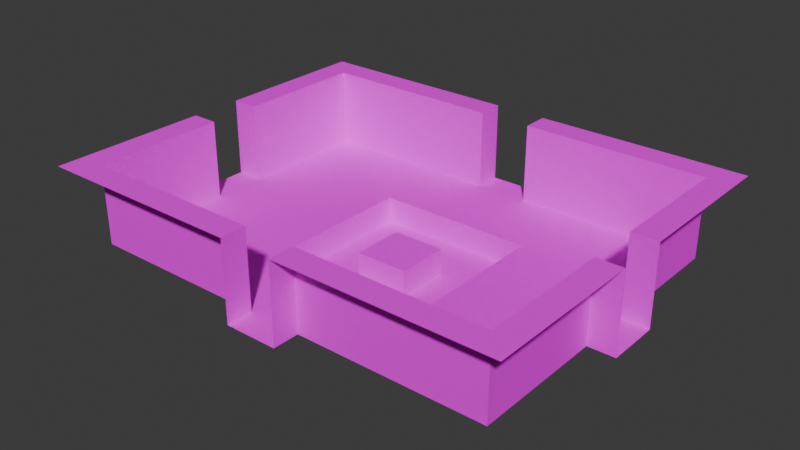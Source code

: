 # Source: dungeon-demo.blend  (saved by Blender 4.0.36; exported with 4.5.12 LTS)
import bpy
from mathutils import Matrix  # noqa: F401  (used for matrix-valued properties, if any)

bpy.ops.wm.read_factory_settings(use_empty=True)
scene = bpy.context.scene
scene.name = 'Scene'

# ---- images (referenced by path relative to the original .blend; pixels are not part of the script)
import os
ASSET_DIR = os.environ.get("B2B_ASSET_DIR", "")  # directory of the original .blend (textures are referenced by path, not embedded)
HERE = os.path.dirname(os.path.abspath(__file__))  # packed textures are extracted next to this script under _unpacked/

def load_image(name, relpath, width, height, colorspace="sRGB"):
    """Load a texture the original file referenced (path relative to the .blend, or extracted next to this script)."""
    p = next((c for c in (os.path.join(HERE, relpath), os.path.join(ASSET_DIR, relpath)) if relpath and os.path.exists(c)), "")
    if p:
        img = bpy.data.images.load(p, check_existing=True)
        img.name = name
    else:  # same state as the original file: an image datablock whose file is absent (Cycles renders it pink)
        img = bpy.data.images.new(name, width, height)
        img.source = "FILE"
        img.filepath = "//" + (relpath or name)
    img.colorspace_settings.name = colorspace
    return img
img_crypt_png = load_image('Crypt.png', 'textures/Crypt.png', 1024, 1024, 'sRGB')

# ---- materials (node trees are filled in below, after node groups)
mat_material = bpy.data.materials.new('Material')
mat_material.alpha_threshold = 0.01
mat_material.use_backface_culling = True
mat_material.use_transparent_shadow = False
mat_material.roughness = 0.5
mat_material.line_color = (0.0, 0.0, 0.0, 1.0)

# ---- material node trees
mat_material.use_nodes = True; mat_material.node_tree.nodes.clear()
_N = mat_material.node_tree.nodes; _L = mat_material.node_tree.links
n0 = _N.new('ShaderNodeBsdfPrincipled'); n0.name = 'Principled BSDF'; n0.location = (10, 300)
n0.inputs[2].default_value = 0.0
n0.inputs[3].default_value = 1.45
n0.inputs[13].default_value = 0.0
n1 = _N.new('ShaderNodeOutputMaterial'); n1.name = 'Material Output'; n1.location = (285, 317)
n2 = _N.new('ShaderNodeMapping'); n2.name = 'Mapping'; n2.location = (-433, 57)
n2.vector_type = 'TEXTURE'
n3 = _N.new('ShaderNodeTexCoord'); n3.name = 'Texture Coordinate'; n3.location = (-605, 52)
n4 = _N.new('ShaderNodeTexImage'); n4.name = 'Image Texture'; n4.location = (-255, 279)
n4.image = img_crypt_png
n4.interpolation = 'Closest'
n4.extension = 'EXTEND'
_L.new(n0.outputs[0], n1.inputs[0])
_L.new(n4.outputs[0], n0.inputs[0])
_L.new(n2.outputs[0], n4.inputs[0])
_L.new(n3.outputs[2], n2.inputs[0])
_L.new(n4.outputs[1], n0.inputs[4])
n1.is_active_output = True

# ---- world
world_world = bpy.data.worlds.new('World'); scene.world = world_world
world_world.use_nodes = True; world_world.node_tree.nodes.clear()
_N = world_world.node_tree.nodes; _L = world_world.node_tree.links
n0 = _N.new('ShaderNodeOutputWorld'); n0.name = 'World Output'; n0.location = (300, 300)
n1 = _N.new('ShaderNodeBackground'); n1.name = 'Background'; n1.location = (10, 300)
n1.inputs[0].default_value = (0.05088, 0.05088, 0.05088, 1.0)
_L.new(n1.outputs[0], n0.inputs[0])
n0.is_active_output = True
world_world.color = (0.05088, 0.05088, 0.05088)
world_world.use_sun_shadow = False
world_world.sun_shadow_jitter_overblur = 0.0

# ---- meshes
me_mesh = bpy.data.meshes.new('Mesh')
me_mesh.from_pydata([(-2.0, 3.0, 0.0), (-2.0, 4.0, 0.0), (-3.0, 4.0, 0.0), (-3.0, 3.0, 0.0), (-1.0, 3.0, 0.0), (-1.0, 4.0, 0.0), (0.0, 4.0, 0.0), (0.0, 3.0, 0.0), (0.0, 4.0, 0.0), (0.0, 5.0, 0.0), (-1.0, 5.0, 0.0), (-1.0, 4.0, 0.0), (-1.0, 2.0, -1.0), (-1.0, 3.0, -1.0), (0.0, 3.0, -1.0), (0.0, 2.0, -1.0), (0.0, 1.0, -1.0), (0.0, 2.0, -1.0), (-1.0, 2.0, -1.0), (-1.0, 1.0, -1.0), (-3.0, 1.0, -1.0), (-3.0, 2.0, -1.0), (-2.0, 2.0, -1.0), (-2.0, 1.0, -1.0), (-1.0, 1.0, -1.0), (-1.0, 2.0, -1.0), (-2.0, 2.0, -1.0), (-2.0, 1.0, -1.0), (-2.0, 2.0, -1.0), (-2.0, 3.0, -1.0), (-1.0, 3.0, -1.0), (-1.0, 2.0, -1.0), (-2.0, 2.0, -1.0), (-2.0, 3.0, -1.0), (-3.0, 3.0, -1.0), (-3.0, 2.0, -1.0), (-7.0, 2.0, 0.0), (-7.0, 3.0, 0.0), (-6.0, 3.0, 0.0), (-6.0, 2.0, 0.0), (-5.0, 2.0, 0.0), (-5.0, 3.0, 0.0), (-6.0, 3.0, 0.0), (-6.0, 2.0, 0.0), (-6.0, 1.0, 0.0), (-6.0, 2.0, 0.0), (-5.0, 2.0, 0.0), (-5.0, 1.0, 0.0), (-6.0, 1.0, 0.0), (-6.0, 2.0, 0.0), (-7.0, 2.0, 0.0), (-7.0, 1.0, 0.0), (-5.0, 1.0, 0.0), (-5.0, 2.0, 0.0), (-4.0, 2.0, 0.0), (-4.0, 1.0, 0.0), (-3.0, 1.0, 0.0), (-3.0, 2.0, 0.0), (-4.0, 2.0, 0.0), (-4.0, 1.0, 0.0), (-4.0, 2.0, 0.0), (-4.0, 3.0, 0.0), (-3.0, 3.0, 0.0), (-3.0, 2.0, 0.0), (-4.0, 2.0, 0.0), (-4.0, 3.0, 0.0), (-5.0, 3.0, 0.0), (-5.0, 2.0, 0.0), (-5.0, 4.0, 0.0), (-5.0, 5.0, 0.0), (-4.0, 5.0, 0.0), (-4.0, 4.0, 0.0), (-3.0, 4.0, 0.0), (-3.0, 5.0, 0.0), (-4.0, 5.0, 0.0), (-4.0, 4.0, 0.0), (-4.0, 3.0, 0.0), (-4.0, 4.0, 0.0), (-3.0, 4.0, 0.0), (-3.0, 3.0, 0.0), (-4.0, 3.0, 0.0), (-4.0, 4.0, 0.0), (-5.0, 4.0, 0.0), (-5.0, 3.0, 0.0), (-7.0, 3.0, 0.0), (-7.0, 4.0, 0.0), (-6.0, 4.0, 0.0), (-6.0, 3.0, 0.0), (-5.0, 3.0, 0.0), (-5.0, 4.0, 0.0), (-6.0, 4.0, 0.0), (-6.0, 3.0, 0.0), (-6.0, 4.0, 0.0), (-6.0, 5.0, 0.0), (-5.0, 5.0, 0.0), (-5.0, 4.0, 0.0), (-1.0, 5.0, 0.0), (-1.0, 6.0, 0.0), (-2.0, 6.0, 0.0), (-2.0, 5.0, 0.0), (-1.0, 5.0, 0.0), (-1.0, 6.0, 0.0), (0.0, 6.0, 0.0), (0.0, 5.0, 0.0), (-3.0, 5.0, 0.0), (-3.0, 6.0, 0.0), (-4.0, 6.0, 0.0), (-4.0, 5.0, 0.0), (-3.0, 5.0, 0.0), (-3.0, 6.0, 0.0), (-2.0, 6.0, 0.0), (-2.0, 5.0, 0.0), (-7.0, 0.0, 0.0), (-7.0, 1.0, 0.0), (-8.0, 1.0, 0.0), (-8.0, 0.0, 0.0), (-8.0, 2.0, 0.0), (-8.0, 3.0, 0.0), (-7.0, 3.0, 0.0), (-7.0, 2.0, 0.0), (-7.0, 3.0, 0.0), (-7.0, 4.0, 0.0), (-8.0, 4.0, 0.0), (-8.0, 3.0, 0.0), (-1.0, 4.0, 0.0), (-1.0, 5.0, 0.0), (-2.0, 5.0, 0.0), (-2.0, 4.0, 0.0), (-2.0, 3.0, 0.0), (-2.0, 4.0, 0.0), (-1.0, 4.0, 0.0), (-1.0, 3.0, 0.0), (-7.0, 1.0, 0.0), (-7.0, 2.0, 0.0), (-8.0, 2.0, 0.0), (-8.0, 1.0, 0.0), (-7.0, 4.0, 0.0), (-7.0, 5.0, 0.0), (-8.0, 5.0, 0.0), (-8.0, 4.0, 0.0), (-5.0, 5.0, 0.0), (-5.0, 6.0, 0.0), (-6.0, 6.0, 0.0), (-6.0, 5.0, 0.0), (-5.0, 5.0, 0.0), (-5.0, 6.0, 0.0), (-4.0, 6.0, 0.0), (-4.0, 5.0, 0.0), (-3.0, 4.0, 0.0), (-3.0, 5.0, 0.0), (-2.0, 5.0, 0.0), (-2.0, 4.0, 0.0), (-7.0, 5.0, 0.0), (-7.0, 6.0, 0.0), (-8.0, 6.0, 0.0), (-8.0, 5.0, 0.0), (-7.0, 5.0, 0.0), (-7.0, 6.0, 0.0), (-6.0, 6.0, 0.0), (-6.0, 5.0, 0.0), (-6.0, 4.0, 0.0), (-6.0, 5.0, 0.0), (-7.0, 5.0, 0.0), (-7.0, 4.0, 0.0), (-8.0, 6.0, 0.0), (-8.0, 6.0, 1.0), (-7.0, 6.0, 1.0), (-7.0, 6.0, 0.0), (-7.0, 6.0, 0.0), (-7.0, 6.0, 1.0), (-6.0, 6.0, 1.0), (-6.0, 6.0, 0.0), (-6.0, 6.0, 0.0), (-6.0, 6.0, 1.0), (-5.0, 6.0, 1.0), (-5.0, 6.0, 0.0), (-5.0, 6.0, 0.0), (-5.0, 6.0, 1.0), (-4.0, 6.0, 1.0), (-4.0, 6.0, 0.0), (-1.0, 6.0, 1.0), (-1.0, 6.0, 2.0), (-2.0, 6.0, 2.0), (-2.0, 6.0, 1.0), (-2.0, 6.0, 1.0), (-2.0, 6.0, 2.0), (-3.0, 6.0, 2.0), (-3.0, 6.0, 1.0), (-3.0, 6.0, 1.0), (-3.0, 6.0, 2.0), (-4.0, 6.0, 2.0), (-4.0, 6.0, 1.0), (-8.0, 6.0, 1.0), (-8.0, 6.0, 2.0), (-7.0, 6.0, 2.0), (-7.0, 6.0, 1.0), (-7.0, 6.0, 1.0), (-7.0, 6.0, 2.0), (-6.0, 6.0, 2.0), (-6.0, 6.0, 1.0), (-6.0, 6.0, 1.0), (-6.0, 6.0, 2.0), (-5.0, 6.0, 2.0), (-5.0, 6.0, 1.0), (-5.0, 6.0, 1.0), (-5.0, 6.0, 2.0), (-4.0, 6.0, 2.0), (-4.0, 6.0, 1.0), (-1.0, 6.0, 0.0), (-1.0, 6.0, 1.0), (-2.0, 6.0, 1.0), (-2.0, 6.0, 0.0), (-2.0, 6.0, 0.0), (-2.0, 6.0, 1.0), (-3.0, 6.0, 1.0), (-3.0, 6.0, 0.0), (-3.0, 6.0, 0.0), (-3.0, 6.0, 1.0), (-4.0, 6.0, 1.0), (-4.0, 6.0, 0.0), (-8.0, 5.0, 1.0), (-8.0, 5.0, 2.0), (-8.0, 4.0, 2.0), (-8.0, 4.0, 1.0), (-8.0, 5.0, 0.0), (-8.0, 5.0, 1.0), (-8.0, 4.0, 1.0), (-8.0, 4.0, 0.0), (-8.0, 5.0, 0.0), (-8.0, 5.0, 1.0), (-8.0, 6.0, 1.0), (-8.0, 6.0, 0.0), (-8.0, 5.0, 1.0), (-8.0, 5.0, 2.0), (-8.0, 6.0, 2.0), (-8.0, 6.0, 1.0), (-8.0, 4.0, 1.0), (-8.0, 4.0, 2.0), (-8.0, 3.0, 2.0), (-8.0, 3.0, 1.0), (-8.0, 4.0, 0.0), (-8.0, 4.0, 1.0), (-8.0, 3.0, 1.0), (-8.0, 3.0, 0.0), (-8.0, 2.0, 0.0), (-8.0, 2.0, 1.0), (-8.0, 3.0, 1.0), (-8.0, 3.0, 0.0), (-8.0, 2.0, 1.0), (-8.0, 2.0, 2.0), (-8.0, 3.0, 2.0), (-8.0, 3.0, 1.0), (-8.0, 2.0, 1.0), (-8.0, 2.0, 2.0), (-8.0, 1.0, 2.0), (-8.0, 1.0, 1.0), (-8.0, 2.0, 0.0), (-8.0, 2.0, 1.0), (-8.0, 1.0, 1.0), (-8.0, 1.0, 0.0), (-1.0, 6.0, 0.0), (-1.0, 6.0, 1.0), (-1.0, 7.0, 1.0), (-1.0, 7.0, 0.0), (-1.0, 6.0, 1.0), (-1.0, 6.0, 2.0), (-1.0, 7.0, 2.0), (-1.0, 7.0, 1.0), (0.0, 6.0, 0.0), (0.0, 7.0, 0.0), (-1.0, 7.0, 0.0), (-1.0, 6.0, 0.0), (-9.0, 0.0, 0.0), (-9.0, 1.0, 0.0), (-8.0, 1.0, 0.0), (-8.0, 0.0, 0.0), (-9.0, 1.0, 0.0), (-9.0, 1.0, 1.0), (-8.0, 1.0, 1.0), (-8.0, 1.0, 0.0), (-9.0, 1.0, 1.0), (-9.0, 1.0, 2.0), (-8.0, 1.0, 2.0), (-8.0, 1.0, 1.0), (-4.0, 0.0, 0.0), (-4.0, 1.0, 0.0), (-3.0, 1.0, 0.0), (-3.0, 0.0, 0.0), (-4.0, 0.0, 0.0), (-4.0, 1.0, 0.0), (-5.0, 1.0, 0.0), (-5.0, 0.0, 0.0), (-7.0, 0.0, 0.0), (-7.0, 1.0, 0.0), (-6.0, 1.0, 0.0), (-6.0, 0.0, 0.0), (-5.0, 0.0, 0.0), (-5.0, 1.0, 0.0), (-6.0, 1.0, 0.0), (-6.0, 0.0, 0.0), (-2.0, 0.0, -1.0), (-2.0, 1.0, -1.0), (-1.0, 1.0, -1.0), (-1.0, 0.0, -1.0), (-2.0, 0.0, -1.0), (-2.0, 1.0, -1.0), (-3.0, 1.0, -1.0), (-3.0, 0.0, -1.0), (-1.0, 0.0, 0.0), (-1.0, 1.0, 0.0), (0.0, 1.0, 0.0), (0.0, 0.0, 0.0), (-1.0, 6.0, 2.0), (-1.0, 6.0, 3.0), (-2.0, 6.0, 3.0), (-2.0, 6.0, 2.0), (-2.0, 6.0, 2.0), (-2.0, 6.0, 3.0), (-3.0, 6.0, 3.0), (-3.0, 6.0, 2.0), (-3.0, 6.0, 2.0), (-3.0, 6.0, 3.0), (-4.0, 6.0, 3.0), (-4.0, 6.0, 2.0), (-8.0, 6.0, 2.0), (-8.0, 6.0, 3.0), (-7.0, 6.0, 3.0), (-7.0, 6.0, 2.0), (-7.0, 6.0, 2.0), (-7.0, 6.0, 3.0), (-6.0, 6.0, 3.0), (-6.0, 6.0, 2.0), (-6.0, 6.0, 2.0), (-6.0, 6.0, 3.0), (-5.0, 6.0, 3.0), (-5.0, 6.0, 2.0), (-5.0, 6.0, 2.0), (-5.0, 6.0, 3.0), (-4.0, 6.0, 3.0), (-4.0, 6.0, 2.0), (-8.0, 5.0, 2.0), (-8.0, 5.0, 3.0), (-8.0, 4.0, 3.0), (-8.0, 4.0, 2.0), (-8.0, 5.0, 2.0), (-8.0, 5.0, 3.0), (-8.0, 6.0, 3.0), (-8.0, 6.0, 2.0), (-8.0, 4.0, 2.0), (-8.0, 4.0, 3.0), (-8.0, 3.0, 3.0), (-8.0, 3.0, 2.0), (-8.0, 2.0, 2.0), (-8.0, 2.0, 3.0), (-8.0, 3.0, 3.0), (-8.0, 3.0, 2.0), (-8.0, 2.0, 2.0), (-8.0, 2.0, 3.0), (-8.0, 1.0, 3.0), (-8.0, 1.0, 2.0), (-1.0, 6.0, 2.0), (-1.0, 6.0, 3.0), (-1.0, 7.0, 3.0), (-1.0, 7.0, 2.0), (-9.0, 1.0, 2.0), (-9.0, 1.0, 3.0), (-8.0, 1.0, 3.0), (-8.0, 1.0, 2.0), (-8.0, 1.0, 3.0), (-8.0, 2.0, 3.0), (-9.0, 2.0, 3.0), (-9.0, 1.0, 3.0), (-8.0, 2.0, 3.0), (-8.0, 3.0, 3.0), (-9.0, 3.0, 3.0), (-9.0, 2.0, 3.0), (-8.0, 3.0, 3.0), (-8.0, 4.0, 3.0), (-9.0, 4.0, 3.0), (-9.0, 3.0, 3.0), (-8.0, 4.0, 3.0), (-8.0, 5.0, 3.0), (-9.0, 5.0, 3.0), (-9.0, 4.0, 3.0), (-8.0, 5.0, 3.0), (-8.0, 6.0, 3.0), (-9.0, 6.0, 3.0), (-9.0, 5.0, 3.0), (-8.0, 6.0, 3.0), (-8.0, 7.0, 3.0), (-9.0, 7.0, 3.0), (-9.0, 6.0, 3.0), (-7.0, 6.0, 3.0), (-7.0, 7.0, 3.0), (-8.0, 7.0, 3.0), (-8.0, 6.0, 3.0), (-6.0, 6.0, 3.0), (-6.0, 7.0, 3.0), (-7.0, 7.0, 3.0), (-7.0, 6.0, 3.0), (-5.0, 6.0, 3.0), (-5.0, 7.0, 3.0), (-6.0, 7.0, 3.0), (-6.0, 6.0, 3.0), (-4.0, 6.0, 3.0), (-4.0, 7.0, 3.0), (-5.0, 7.0, 3.0), (-5.0, 6.0, 3.0), (-3.0, 6.0, 3.0), (-3.0, 7.0, 3.0), (-4.0, 7.0, 3.0), (-4.0, 6.0, 3.0), (-2.0, 6.0, 3.0), (-2.0, 7.0, 3.0), (-3.0, 7.0, 3.0), (-3.0, 6.0, 3.0), (-1.0, 6.0, 3.0), (-1.0, 7.0, 3.0), (-2.0, 7.0, 3.0), (-2.0, 6.0, 3.0), (0.0, 5.0, 0.0), (0.0, 6.0, 0.0), (1.0, 6.0, 0.0), (1.0, 5.0, 0.0), (1.0, 6.0, 0.0), (1.0, 7.0, 0.0), (0.0, 7.0, 0.0), (0.0, 6.0, 0.0), (1.0, 6.0, 0.0), (1.0, 6.0, 1.0), (2.0, 6.0, 1.0), (2.0, 6.0, 0.0), (2.0, 6.0, 0.0), (2.0, 6.0, 1.0), (3.0, 6.0, 1.0), (3.0, 6.0, 0.0), (3.0, 6.0, 0.0), (3.0, 6.0, 1.0), (4.0, 6.0, 1.0), (4.0, 6.0, 0.0), (4.0, 6.0, 0.0), (4.0, 6.0, 1.0), (5.0, 6.0, 1.0), (5.0, 6.0, 0.0), (8.0, 6.0, 1.0), (8.0, 6.0, 2.0), (7.0, 6.0, 2.0), (7.0, 6.0, 1.0), (7.0, 6.0, 1.0), (7.0, 6.0, 2.0), (6.0, 6.0, 2.0), (6.0, 6.0, 1.0), (6.0, 6.0, 1.0), (6.0, 6.0, 2.0), (5.0, 6.0, 2.0), (5.0, 6.0, 1.0), (1.0, 6.0, 1.0), (1.0, 6.0, 2.0), (2.0, 6.0, 2.0), (2.0, 6.0, 1.0), (2.0, 6.0, 1.0), (2.0, 6.0, 2.0), (3.0, 6.0, 2.0), (3.0, 6.0, 1.0), (3.0, 6.0, 1.0), (3.0, 6.0, 2.0), (4.0, 6.0, 2.0), (4.0, 6.0, 1.0), (4.0, 6.0, 1.0), (4.0, 6.0, 2.0), (5.0, 6.0, 2.0), (5.0, 6.0, 1.0), (8.0, 6.0, 0.0), (8.0, 6.0, 1.0), (7.0, 6.0, 1.0), (7.0, 6.0, 0.0), (7.0, 6.0, 0.0), (7.0, 6.0, 1.0), (6.0, 6.0, 1.0), (6.0, 6.0, 0.0), (6.0, 6.0, 0.0), (6.0, 6.0, 1.0), (5.0, 6.0, 1.0), (5.0, 6.0, 0.0), (8.0, 6.0, 2.0), (8.0, 6.0, 3.0), (7.0, 6.0, 3.0), (7.0, 6.0, 2.0), (7.0, 6.0, 2.0), (7.0, 6.0, 3.0), (6.0, 6.0, 3.0), (6.0, 6.0, 2.0), (6.0, 6.0, 2.0), (6.0, 6.0, 3.0), (5.0, 6.0, 3.0), (5.0, 6.0, 2.0), (1.0, 6.0, 2.0), (1.0, 6.0, 3.0), (2.0, 6.0, 3.0), (2.0, 6.0, 2.0), (2.0, 6.0, 2.0), (2.0, 6.0, 3.0), (3.0, 6.0, 3.0), (3.0, 6.0, 2.0), (3.0, 6.0, 2.0), (3.0, 6.0, 3.0), (4.0, 6.0, 3.0), (4.0, 6.0, 2.0), (4.0, 6.0, 2.0), (4.0, 6.0, 3.0), (5.0, 6.0, 3.0), (5.0, 6.0, 2.0), (1.0, 7.0, 0.0), (1.0, 7.0, 1.0), (1.0, 6.0, 1.0), (1.0, 6.0, 0.0), (1.0, 7.0, 1.0), (1.0, 7.0, 2.0), (1.0, 6.0, 2.0), (1.0, 6.0, 1.0), (1.0, 7.0, 2.0), (1.0, 7.0, 3.0), (1.0, 6.0, 3.0), (1.0, 6.0, 2.0), (3.0, 6.0, 3.0), (3.0, 7.0, 3.0), (2.0, 7.0, 3.0), (2.0, 6.0, 3.0), (4.0, 6.0, 3.0), (4.0, 7.0, 3.0), (3.0, 7.0, 3.0), (3.0, 6.0, 3.0), (5.0, 6.0, 3.0), (5.0, 7.0, 3.0), (4.0, 7.0, 3.0), (4.0, 6.0, 3.0), (6.0, 6.0, 3.0), (6.0, 7.0, 3.0), (5.0, 7.0, 3.0), (5.0, 6.0, 3.0), (7.0, 6.0, 3.0), (7.0, 7.0, 3.0), (6.0, 7.0, 3.0), (6.0, 6.0, 3.0), (8.0, 6.0, 3.0), (8.0, 7.0, 3.0), (7.0, 7.0, 3.0), (7.0, 6.0, 3.0), (2.0, 6.0, 3.0), (2.0, 7.0, 3.0), (1.0, 7.0, 3.0), (1.0, 6.0, 3.0), (5.0, 3.0, 0.0), (5.0, 4.0, 0.0), (4.0, 4.0, 0.0), (4.0, 3.0, 0.0), (6.0, 3.0, 0.0), (6.0, 4.0, 0.0), (7.0, 4.0, 0.0), (7.0, 3.0, 0.0), (7.0, 4.0, 0.0), (7.0, 5.0, 0.0), (6.0, 5.0, 0.0), (6.0, 4.0, 0.0), (6.0, 2.0, 0.0), (6.0, 3.0, 0.0), (7.0, 3.0, 0.0), (7.0, 2.0, 0.0), (7.0, 1.0, 0.0), (7.0, 2.0, 0.0), (6.0, 2.0, 0.0), (6.0, 1.0, 0.0), (4.0, 1.0, 0.0), (4.0, 2.0, 0.0), (5.0, 2.0, 0.0), (5.0, 1.0, 0.0), (6.0, 1.0, 0.0), (6.0, 2.0, 0.0), (5.0, 2.0, 0.0), (5.0, 1.0, 0.0), (5.0, 2.0, 0.0), (5.0, 3.0, 0.0), (6.0, 3.0, 0.0), (6.0, 2.0, 0.0), (5.0, 2.0, 0.0), (5.0, 3.0, 0.0), (4.0, 3.0, 0.0), (4.0, 2.0, 0.0), (0.0, 2.0, -1.0), (0.0, 3.0, -1.0), (1.0, 3.0, -1.0), (1.0, 2.0, -1.0), (2.0, 2.0, -1.0), (2.0, 3.0, -1.0), (1.0, 3.0, -1.0), (1.0, 2.0, -1.0), (1.0, 1.0, -1.0), (1.0, 2.0, -1.0), (2.0, 2.0, -1.0), (2.0, 1.0, -1.0), (1.0, 1.0, -1.0), (1.0, 2.0, -1.0), (0.0, 2.0, -1.0), (0.0, 1.0, -1.0), (2.0, 1.0, -1.0), (2.0, 2.0, -1.0), (3.0, 2.0, -1.0), (3.0, 1.0, -1.0), (4.0, 1.0, 0.0), (4.0, 2.0, 0.0), (3.0, 2.0, 0.0), (3.0, 1.0, 0.0), (3.0, 2.0, 0.0), (3.0, 3.0, 0.0), (4.0, 3.0, 0.0), (4.0, 2.0, 0.0), (3.0, 2.0, -1.0), (3.0, 3.0, -1.0), (2.0, 3.0, -1.0), (2.0, 2.0, -1.0), (2.0, 4.0, 0.0), (2.0, 5.0, 0.0), (3.0, 5.0, 0.0), (3.0, 4.0, 0.0), (4.0, 4.0, 0.0), (4.0, 5.0, 0.0), (3.0, 5.0, 0.0), (3.0, 4.0, 0.0), (3.0, 3.0, 0.0), (3.0, 4.0, 0.0), (4.0, 4.0, 0.0), (4.0, 3.0, 0.0), (3.0, 3.0, 0.0), (3.0, 4.0, 0.0), (2.0, 4.0, 0.0), (2.0, 3.0, 0.0), (0.0, 3.0, 0.0), (0.0, 4.0, 0.0), (1.0, 4.0, 0.0), (1.0, 3.0, 0.0), (2.0, 3.0, 0.0), (2.0, 4.0, 0.0), (1.0, 4.0, 0.0), (1.0, 3.0, 0.0), (1.0, 4.0, 0.0), (1.0, 5.0, 0.0), (2.0, 5.0, 0.0), (2.0, 4.0, 0.0), (6.0, 4.0, 0.0), (6.0, 5.0, 0.0), (5.0, 5.0, 0.0), (5.0, 4.0, 0.0), (5.0, 3.0, 0.0), (5.0, 4.0, 0.0), (6.0, 4.0, 0.0), (6.0, 3.0, 0.0), (4.0, 4.0, 0.0), (4.0, 5.0, 0.0), (5.0, 5.0, 0.0), (5.0, 4.0, 0.0), (1.0, 4.0, 0.0), (1.0, 5.0, 0.0), (0.0, 5.0, 0.0), (0.0, 4.0, 0.0), (3.0, 0.0, 0.0), (3.0, 1.0, 0.0), (4.0, 1.0, 0.0), (4.0, 0.0, 0.0), (3.0, 0.0, -1.0), (3.0, 1.0, -1.0), (2.0, 1.0, -1.0), (2.0, 0.0, -1.0), (0.0, 0.0, 0.0), (0.0, 1.0, 0.0), (1.0, 1.0, 0.0), (1.0, 0.0, 0.0), (2.0, 0.0, -1.0), (2.0, 1.0, -1.0), (1.0, 1.0, -1.0), (1.0, 0.0, -1.0), (5.0, 0.0, 0.0), (5.0, 1.0, 0.0), (6.0, 1.0, 0.0), (6.0, 0.0, 0.0), (5.0, 0.0, 0.0), (5.0, 1.0, 0.0), (4.0, 1.0, 0.0), (4.0, 0.0, 0.0), (6.0, 0.0, 0.0), (6.0, 1.0, 0.0), (7.0, 1.0, 0.0), (7.0, 0.0, 0.0), (7.0, 5.0, 0.0), (7.0, 6.0, 0.0), (6.0, 6.0, 0.0), (6.0, 5.0, 0.0), (5.0, 5.0, 0.0), (5.0, 6.0, 0.0), (4.0, 6.0, 0.0), (4.0, 5.0, 0.0), (5.0, 5.0, 0.0), (5.0, 6.0, 0.0), (6.0, 6.0, 0.0), (6.0, 5.0, 0.0), (3.0, 5.0, 0.0), (3.0, 6.0, 0.0), (2.0, 6.0, 0.0), (2.0, 5.0, 0.0), (3.0, 5.0, 0.0), (3.0, 6.0, 0.0), (4.0, 6.0, 0.0), (4.0, 5.0, 0.0), (1.0, 5.0, 0.0), (1.0, 6.0, 0.0), (2.0, 6.0, 0.0), (2.0, 5.0, 0.0), (8.0, 5.0, 0.0), (8.0, 6.0, 0.0), (7.0, 6.0, 0.0), (7.0, 5.0, 0.0), (7.0, 2.0, 0.0), (7.0, 3.0, 0.0), (8.0, 3.0, 0.0), (8.0, 2.0, 0.0), (8.0, 3.0, 0.0), (8.0, 4.0, 0.0), (7.0, 4.0, 0.0), (7.0, 3.0, 0.0), (8.0, 1.0, 0.0), (8.0, 2.0, 0.0), (7.0, 2.0, 0.0), (7.0, 1.0, 0.0), (8.0, 4.0, 0.0), (8.0, 5.0, 0.0), (7.0, 5.0, 0.0), (7.0, 4.0, 0.0), (8.0, 2.0, 1.0), (8.0, 2.0, 2.0), (8.0, 3.0, 2.0), (8.0, 3.0, 1.0), (8.0, 2.0, 0.0), (8.0, 2.0, 1.0), (8.0, 3.0, 1.0), (8.0, 3.0, 0.0), (8.0, 2.0, 0.0), (8.0, 2.0, 1.0), (8.0, 1.0, 1.0), (8.0, 1.0, 0.0), (8.0, 2.0, 1.0), (8.0, 2.0, 2.0), (8.0, 1.0, 2.0), (8.0, 1.0, 1.0), (8.0, 3.0, 1.0), (8.0, 3.0, 2.0), (8.0, 4.0, 2.0), (8.0, 4.0, 1.0), (8.0, 3.0, 0.0), (8.0, 3.0, 1.0), (8.0, 4.0, 1.0), (8.0, 4.0, 0.0), (8.0, 5.0, 0.0), (8.0, 5.0, 1.0), (8.0, 4.0, 1.0), (8.0, 4.0, 0.0), (8.0, 5.0, 1.0), (8.0, 5.0, 2.0), (8.0, 4.0, 2.0), (8.0, 4.0, 1.0), (8.0, 5.0, 1.0), (8.0, 5.0, 2.0), (8.0, 6.0, 2.0), (8.0, 6.0, 1.0), (8.0, 5.0, 0.0), (8.0, 5.0, 1.0), (8.0, 6.0, 1.0), (8.0, 6.0, 0.0), (8.0, 2.0, 2.0), (8.0, 2.0, 3.0), (8.0, 3.0, 3.0), (8.0, 3.0, 2.0), (8.0, 2.0, 2.0), (8.0, 2.0, 3.0), (8.0, 1.0, 3.0), (8.0, 1.0, 2.0), (8.0, 3.0, 2.0), (8.0, 3.0, 3.0), (8.0, 4.0, 3.0), (8.0, 4.0, 2.0), (8.0, 5.0, 2.0), (8.0, 5.0, 3.0), (8.0, 4.0, 3.0), (8.0, 4.0, 2.0), (8.0, 5.0, 2.0), (8.0, 5.0, 3.0), (8.0, 6.0, 3.0), (8.0, 6.0, 2.0), (9.0, 6.0, 3.0), (9.0, 7.0, 3.0), (8.0, 7.0, 3.0), (8.0, 6.0, 3.0), (9.0, 1.0, 3.0), (9.0, 2.0, 3.0), (8.0, 2.0, 3.0), (8.0, 1.0, 3.0), (9.0, 2.0, 3.0), (9.0, 3.0, 3.0), (8.0, 3.0, 3.0), (8.0, 2.0, 3.0), (9.0, 3.0, 3.0), (9.0, 4.0, 3.0), (8.0, 4.0, 3.0), (8.0, 3.0, 3.0), (9.0, 4.0, 3.0), (9.0, 5.0, 3.0), (8.0, 5.0, 3.0), (8.0, 4.0, 3.0), (9.0, 5.0, 3.0), (9.0, 6.0, 3.0), (8.0, 6.0, 3.0), (8.0, 5.0, 3.0), (8.0, 0.0, 0.0), (8.0, 1.0, 0.0), (7.0, 1.0, 0.0), (7.0, 0.0, 0.0), (9.0, 0.0, 0.0), (9.0, 1.0, 0.0), (8.0, 1.0, 0.0), (8.0, 0.0, 0.0), (8.0, 1.0, 0.0), (8.0, 1.0, 1.0), (9.0, 1.0, 1.0), (9.0, 1.0, 0.0), (8.0, 1.0, 1.0), (8.0, 1.0, 2.0), (9.0, 1.0, 2.0), (9.0, 1.0, 1.0), (8.0, 1.0, 2.0), (8.0, 1.0, 3.0), (9.0, 1.0, 3.0), (9.0, 1.0, 2.0), (-2.0, -2.0, -1.0), (-2.0, -1.0, -1.0), (-3.0, -1.0, -1.0), (-3.0, -2.0, -1.0), (-1.0, -2.0, -1.0), (-1.0, -1.0, -1.0), (0.0, -1.0, -1.0), (0.0, -2.0, -1.0), (0.0, -1.0, 0.0), (0.0, 0.0, 0.0), (-1.0, 0.0, 0.0), (-1.0, -1.0, 0.0), (-1.0, -3.0, -1.0), (-1.0, -2.0, -1.0), (0.0, -2.0, -1.0), (0.0, -3.0, -1.0), (0.0, -4.0, 0.0), (0.0, -3.0, 0.0), (-1.0, -3.0, 0.0), (-1.0, -4.0, 0.0), (-3.0, -4.0, 0.0), (-3.0, -3.0, 0.0), (-2.0, -3.0, 0.0), (-2.0, -4.0, 0.0), (-1.0, -4.0, 0.0), (-1.0, -3.0, 0.0), (-2.0, -3.0, 0.0), (-2.0, -4.0, 0.0), (-2.0, -3.0, -1.0), (-2.0, -2.0, -1.0), (-1.0, -2.0, -1.0), (-1.0, -3.0, -1.0), (-2.0, -3.0, -1.0), (-2.0, -2.0, -1.0), (-3.0, -2.0, -1.0), (-3.0, -3.0, -1.0), (-7.0, -3.0, 0.0), (-7.0, -2.0, 0.0), (-6.0, -2.0, 0.0), (-6.0, -3.0, 0.0), (-5.0, -3.0, 0.0), (-5.0, -2.0, 0.0), (-6.0, -2.0, 0.0), (-6.0, -3.0, 0.0), (-6.0, -4.0, 0.0), (-6.0, -3.0, 0.0), (-5.0, -3.0, 0.0), (-5.0, -4.0, 0.0), (-6.0, -4.0, 0.0), (-6.0, -3.0, 0.0), (-7.0, -3.0, 0.0), (-7.0, -4.0, 0.0), (-5.0, -4.0, 0.0), (-5.0, -3.0, 0.0), (-4.0, -3.0, 0.0), (-4.0, -4.0, 0.0), (-3.0, -4.0, 0.0), (-3.0, -3.0, 0.0), (-4.0, -3.0, 0.0), (-4.0, -4.0, 0.0), (-4.0, -3.0, 0.0), (-4.0, -2.0, 0.0), (-3.0, -2.0, 0.0), (-3.0, -3.0, 0.0), (-4.0, -3.0, 0.0), (-4.0, -2.0, 0.0), (-5.0, -2.0, 0.0), (-5.0, -3.0, 0.0), (-5.0, -1.0, 0.0), (-5.0, 0.0, 0.0), (-4.0, 0.0, 0.0), (-4.0, -1.0, 0.0), (-3.0, -1.0, 0.0), (-3.0, 0.0, 0.0), (-4.0, 0.0, 0.0), (-4.0, -1.0, 0.0), (-4.0, -2.0, 0.0), (-4.0, -1.0, 0.0), (-3.0, -1.0, 0.0), (-3.0, -2.0, 0.0), (-4.0, -2.0, 0.0), (-4.0, -1.0, 0.0), (-5.0, -1.0, 0.0), (-5.0, -2.0, 0.0), (-7.0, -2.0, 0.0), (-7.0, -1.0, 0.0), (-6.0, -1.0, 0.0), (-6.0, -2.0, 0.0), (-5.0, -2.0, 0.0), (-5.0, -1.0, 0.0), (-6.0, -1.0, 0.0), (-6.0, -2.0, 0.0), (-6.0, -1.0, 0.0), (-6.0, 0.0, 0.0), (-5.0, 0.0, 0.0), (-5.0, -1.0, 0.0), (-1.0, -1.0, -1.0), (-1.0, 0.0, -1.0), (-2.0, 0.0, -1.0), (-2.0, -1.0, -1.0), (-2.0, -2.0, -1.0), (-2.0, -1.0, -1.0), (-1.0, -1.0, -1.0), (-1.0, -2.0, -1.0), (-3.0, -1.0, -1.0), (-3.0, 0.0, -1.0), (-2.0, 0.0, -1.0), (-2.0, -1.0, -1.0), (-6.0, -1.0, 0.0), (-6.0, 0.0, 0.0), (-7.0, 0.0, 0.0), (-7.0, -1.0, 0.0), (-4.0, -5.0, 0.0), (-4.0, -4.0, 0.0), (-3.0, -4.0, 0.0), (-3.0, -5.0, 0.0), (-4.0, -5.0, 0.0), (-4.0, -4.0, 0.0), (-5.0, -4.0, 0.0), (-5.0, -5.0, 0.0), (-7.0, -5.0, 0.0), (-7.0, -4.0, 0.0), (-6.0, -4.0, 0.0), (-6.0, -5.0, 0.0), (-5.0, -5.0, 0.0), (-5.0, -4.0, 0.0), (-6.0, -4.0, 0.0), (-6.0, -5.0, 0.0), (-2.0, -5.0, 0.0), (-2.0, -4.0, 0.0), (-1.0, -4.0, 0.0), (-1.0, -5.0, 0.0), (-2.0, -5.0, 0.0), (-2.0, -4.0, 0.0), (-3.0, -4.0, 0.0), (-3.0, -5.0, 0.0), (-1.0, -5.0, 0.0), (-1.0, -4.0, 0.0), (0.0, -4.0, 0.0), (0.0, -5.0, 0.0), (5.0, -2.0, 0.0), (5.0, -1.0, 0.0), (4.0, -1.0, 0.0), (4.0, -2.0, 0.0), (6.0, -2.0, 0.0), (6.0, -1.0, 0.0), (7.0, -1.0, 0.0), (7.0, -2.0, 0.0), (7.0, -1.0, 0.0), (7.0, 0.0, 0.0), (6.0, 0.0, 0.0), (6.0, -1.0, 0.0), (6.0, -3.0, 0.0), (6.0, -2.0, 0.0), (7.0, -2.0, 0.0), (7.0, -3.0, 0.0), (7.0, -4.0, 0.0), (7.0, -3.0, 0.0), (6.0, -3.0, 0.0), (6.0, -4.0, 0.0), (4.0, -4.0, 0.0), (4.0, -3.0, 0.0), (5.0, -3.0, 0.0), (5.0, -4.0, 0.0), (6.0, -4.0, 0.0), (6.0, -3.0, 0.0), (5.0, -3.0, 0.0), (5.0, -4.0, 0.0), (5.0, -3.0, 0.0), (5.0, -2.0, 0.0), (6.0, -2.0, 0.0), (6.0, -3.0, 0.0), (5.0, -3.0, 0.0), (5.0, -2.0, 0.0), (4.0, -2.0, 0.0), (4.0, -3.0, 0.0), (0.0, -3.0, -1.0), (0.0, -2.0, -1.0), (1.0, -2.0, -1.0), (1.0, -3.0, -1.0), (2.0, -3.0, -1.0), (2.0, -2.0, -1.0), (1.0, -2.0, -1.0), (1.0, -3.0, -1.0), (1.0, -4.0, 0.0), (1.0, -3.0, 0.0), (2.0, -3.0, 0.0), (2.0, -4.0, 0.0), (1.0, -4.0, 0.0), (1.0, -3.0, 0.0), (0.0, -3.0, 0.0), (0.0, -4.0, 0.0), (2.0, -4.0, 0.0), (2.0, -3.0, 0.0), (3.0, -3.0, 0.0), (3.0, -4.0, 0.0), (4.0, -4.0, 0.0), (4.0, -3.0, 0.0), (3.0, -3.0, 0.0), (3.0, -4.0, 0.0), (3.0, -3.0, 0.0), (3.0, -2.0, 0.0), (4.0, -2.0, 0.0), (4.0, -3.0, 0.0), (3.0, -3.0, -1.0), (3.0, -2.0, -1.0), (2.0, -2.0, -1.0), (2.0, -3.0, -1.0), (2.0, -1.0, -1.0), (2.0, 0.0, -1.0), (3.0, 0.0, -1.0), (3.0, -1.0, -1.0), (4.0, -1.0, 0.0), (4.0, 0.0, 0.0), (3.0, 0.0, 0.0), (3.0, -1.0, 0.0), (3.0, -2.0, 0.0), (3.0, -1.0, 0.0), (4.0, -1.0, 0.0), (4.0, -2.0, 0.0), (3.0, -2.0, -1.0), (3.0, -1.0, -1.0), (2.0, -1.0, -1.0), (2.0, -2.0, -1.0), (0.0, -2.0, -1.0), (0.0, -1.0, -1.0), (1.0, -1.0, -1.0), (1.0, -2.0, -1.0), (2.0, -2.0, -1.0), (2.0, -1.0, -1.0), (1.0, -1.0, -1.0), (1.0, -2.0, -1.0), (1.0, -1.0, -1.0), (1.0, 0.0, -1.0), (2.0, 0.0, -1.0), (2.0, -1.0, -1.0), (6.0, -1.0, 0.0), (6.0, 0.0, 0.0), (5.0, 0.0, 0.0), (5.0, -1.0, 0.0), (5.0, -2.0, 0.0), (5.0, -1.0, 0.0), (6.0, -1.0, 0.0), (6.0, -2.0, 0.0), (4.0, -1.0, 0.0), (4.0, 0.0, 0.0), (5.0, 0.0, 0.0), (5.0, -1.0, 0.0), (1.0, -1.0, 0.0), (1.0, 0.0, 0.0), (0.0, 0.0, 0.0), (0.0, -1.0, 0.0), (3.0, -5.0, 0.0), (3.0, -4.0, 0.0), (4.0, -4.0, 0.0), (4.0, -5.0, 0.0), (3.0, -5.0, 0.0), (3.0, -4.0, 0.0), (2.0, -4.0, 0.0), (2.0, -5.0, 0.0), (0.0, -5.0, 0.0), (0.0, -4.0, 0.0), (1.0, -4.0, 0.0), (1.0, -5.0, 0.0), (2.0, -5.0, 0.0), (2.0, -4.0, 0.0), (1.0, -4.0, 0.0), (1.0, -5.0, 0.0), (5.0, -5.0, 0.0), (5.0, -4.0, 0.0), (6.0, -4.0, 0.0), (6.0, -5.0, 0.0), (5.0, -5.0, 0.0), (5.0, -4.0, 0.0), (4.0, -4.0, 0.0), (4.0, -5.0, 0.0), (6.0, -5.0, 0.0), (6.0, -4.0, 0.0), (7.0, -4.0, 0.0), (7.0, -5.0, 0.0), (8.0, -1.0, 0.0), (8.0, 0.0, 0.0), (7.0, 0.0, 0.0), (7.0, -1.0, 0.0), (9.0, -1.0, 0.0), (9.0, 0.0, 0.0), (8.0, 0.0, 0.0), (8.0, -1.0, 0.0), (-7.0, -1.0, 0.0), (-7.0, 0.0, 0.0), (-8.0, 0.0, 0.0), (-8.0, -1.0, 0.0), (-8.0, -1.0, 0.0), (-8.0, 0.0, 0.0), (-9.0, 0.0, 0.0), (-9.0, -1.0, 0.0), (-8.0, -4.0, 0.0), (-8.0, -3.0, 0.0), (-7.0, -3.0, 0.0), (-7.0, -4.0, 0.0), (-7.0, -3.0, 0.0), (-7.0, -2.0, 0.0), (-8.0, -2.0, 0.0), (-8.0, -3.0, 0.0), (-7.0, -5.0, 0.0), (-7.0, -4.0, 0.0), (-8.0, -4.0, 0.0), (-8.0, -5.0, 0.0), (-7.0, -2.0, 0.0), (-7.0, -1.0, 0.0), (-8.0, -1.0, 0.0), (-8.0, -2.0, 0.0), (7.0, -4.0, 0.0), (7.0, -3.0, 0.0), (8.0, -3.0, 0.0), (8.0, -4.0, 0.0), (8.0, -3.0, 0.0), (8.0, -2.0, 0.0), (7.0, -2.0, 0.0), (7.0, -3.0, 0.0), (8.0, -5.0, 0.0), (8.0, -4.0, 0.0), (7.0, -4.0, 0.0), (7.0, -5.0, 0.0), (8.0, -2.0, 0.0), (8.0, -1.0, 0.0), (7.0, -1.0, 0.0), (7.0, -2.0, 0.0), (-7.0, -6.0, 0.0), (-7.0, -5.0, 0.0), (-8.0, -5.0, 0.0), (-8.0, -6.0, 0.0), (-4.0, -6.0, 0.0), (-4.0, -5.0, 0.0), (-3.0, -5.0, 0.0), (-3.0, -6.0, 0.0), (-4.0, -6.0, 0.0), (-4.0, -5.0, 0.0), (-5.0, -5.0, 0.0), (-5.0, -6.0, 0.0), (-7.0, -6.0, 0.0), (-7.0, -5.0, 0.0), (-6.0, -5.0, 0.0), (-6.0, -6.0, 0.0), (-5.0, -6.0, 0.0), (-5.0, -5.0, 0.0), (-6.0, -5.0, 0.0), (-6.0, -6.0, 0.0), (-2.0, -6.0, 0.0), (-2.0, -5.0, 0.0), (-1.0, -5.0, 0.0), (-1.0, -6.0, 0.0), (-2.0, -6.0, 0.0), (-2.0, -5.0, 0.0), (-3.0, -5.0, 0.0), (-3.0, -6.0, 0.0), (-1.0, -6.0, 0.0), (-1.0, -5.0, 0.0), (0.0, -5.0, 0.0), (0.0, -6.0, 0.0), (3.0, -6.0, 0.0), (3.0, -5.0, 0.0), (4.0, -5.0, 0.0), (4.0, -6.0, 0.0), (3.0, -6.0, 0.0), (3.0, -5.0, 0.0), (2.0, -5.0, 0.0), (2.0, -6.0, 0.0), (0.0, -6.0, 0.0), (0.0, -5.0, 0.0), (1.0, -5.0, 0.0), (1.0, -6.0, 0.0), (2.0, -6.0, 0.0), (2.0, -5.0, 0.0), (1.0, -5.0, 0.0), (1.0, -6.0, 0.0), (5.0, -6.0, 0.0), (5.0, -5.0, 0.0), (6.0, -5.0, 0.0), (6.0, -6.0, 0.0), (5.0, -6.0, 0.0), (5.0, -5.0, 0.0), (4.0, -5.0, 0.0), (4.0, -6.0, 0.0), (6.0, -6.0, 0.0), (6.0, -5.0, 0.0), (7.0, -5.0, 0.0), (7.0, -6.0, 0.0), (-1.0, -7.0, 0.0), (-1.0, -6.0, 0.0), (0.0, -6.0, 0.0), (0.0, -7.0, 0.0), (0.0, -7.0, 0.0), (0.0, -6.0, 0.0), (1.0, -6.0, 0.0), (1.0, -7.0, 0.0), (7.0, -6.0, 0.0), (7.0, -5.0, 0.0), (8.0, -5.0, 0.0), (8.0, -6.0, 0.0), (8.0, -5.0, 1.0), (8.0, -5.0, 2.0), (8.0, -4.0, 2.0), (8.0, -4.0, 1.0), (8.0, -5.0, 0.0), (8.0, -5.0, 1.0), (8.0, -4.0, 1.0), (8.0, -4.0, 0.0), (8.0, -5.0, 0.0), (8.0, -5.0, 1.0), (8.0, -6.0, 1.0), (8.0, -6.0, 0.0), (8.0, -5.0, 1.0), (8.0, -5.0, 2.0), (8.0, -6.0, 2.0), (8.0, -6.0, 1.0), (8.0, -4.0, 1.0), (8.0, -4.0, 2.0), (8.0, -3.0, 2.0), (8.0, -3.0, 1.0), (8.0, -4.0, 0.0), (8.0, -4.0, 1.0), (8.0, -3.0, 1.0), (8.0, -3.0, 0.0), (8.0, -2.0, 0.0), (8.0, -2.0, 1.0), (8.0, -3.0, 1.0), (8.0, -3.0, 0.0), (8.0, -2.0, 1.0), (8.0, -2.0, 2.0), (8.0, -3.0, 2.0), (8.0, -3.0, 1.0), (8.0, -2.0, 1.0), (8.0, -2.0, 2.0), (8.0, -1.0, 2.0), (8.0, -1.0, 1.0), (8.0, -2.0, 0.0), (8.0, -2.0, 1.0), (8.0, -1.0, 1.0), (8.0, -1.0, 0.0), (8.0, -5.0, 2.0), (8.0, -5.0, 3.0), (8.0, -4.0, 3.0), (8.0, -4.0, 2.0), (8.0, -5.0, 2.0), (8.0, -5.0, 3.0), (8.0, -6.0, 3.0), (8.0, -6.0, 2.0), (8.0, -4.0, 2.0), (8.0, -4.0, 3.0), (8.0, -3.0, 3.0), (8.0, -3.0, 2.0), (8.0, -2.0, 2.0), (8.0, -2.0, 3.0), (8.0, -3.0, 3.0), (8.0, -3.0, 2.0), (8.0, -2.0, 2.0), (8.0, -2.0, 3.0), (8.0, -1.0, 3.0), (8.0, -1.0, 2.0), (9.0, -1.0, 0.0), (9.0, -1.0, 1.0), (8.0, -1.0, 1.0), (8.0, -1.0, 0.0), (9.0, -1.0, 1.0), (9.0, -1.0, 2.0), (8.0, -1.0, 2.0), (8.0, -1.0, 1.0), (9.0, -1.0, 2.0), (9.0, -1.0, 3.0), (8.0, -1.0, 3.0), (8.0, -1.0, 2.0), (8.0, -6.0, 0.0), (8.0, -6.0, 1.0), (7.0, -6.0, 1.0), (7.0, -6.0, 0.0), (7.0, -6.0, 0.0), (7.0, -6.0, 1.0), (6.0, -6.0, 1.0), (6.0, -6.0, 0.0), (6.0, -6.0, 0.0), (6.0, -6.0, 1.0), (5.0, -6.0, 1.0), (5.0, -6.0, 0.0), (5.0, -6.0, 0.0), (5.0, -6.0, 1.0), (4.0, -6.0, 1.0), (4.0, -6.0, 0.0), (1.0, -6.0, 1.0), (1.0, -6.0, 2.0), (2.0, -6.0, 2.0), (2.0, -6.0, 1.0), (2.0, -6.0, 1.0), (2.0, -6.0, 2.0), (3.0, -6.0, 2.0), (3.0, -6.0, 1.0), (3.0, -6.0, 1.0), (3.0, -6.0, 2.0), (4.0, -6.0, 2.0), (4.0, -6.0, 1.0), (8.0, -6.0, 1.0), (8.0, -6.0, 2.0), (7.0, -6.0, 2.0), (7.0, -6.0, 1.0), (7.0, -6.0, 1.0), (7.0, -6.0, 2.0), (6.0, -6.0, 2.0), (6.0, -6.0, 1.0), (6.0, -6.0, 1.0), (6.0, -6.0, 2.0), (5.0, -6.0, 2.0), (5.0, -6.0, 1.0), (5.0, -6.0, 1.0), (5.0, -6.0, 2.0), (4.0, -6.0, 2.0), (4.0, -6.0, 1.0), (1.0, -6.0, 0.0), (1.0, -6.0, 1.0), (2.0, -6.0, 1.0), (2.0, -6.0, 0.0), (2.0, -6.0, 0.0), (2.0, -6.0, 1.0), (3.0, -6.0, 1.0), (3.0, -6.0, 0.0), (3.0, -6.0, 0.0), (3.0, -6.0, 1.0), (4.0, -6.0, 1.0), (4.0, -6.0, 0.0), (1.0, -6.0, 2.0), (1.0, -6.0, 3.0), (2.0, -6.0, 3.0), (2.0, -6.0, 2.0), (2.0, -6.0, 2.0), (2.0, -6.0, 3.0), (3.0, -6.0, 3.0), (3.0, -6.0, 2.0), (3.0, -6.0, 2.0), (3.0, -6.0, 3.0), (4.0, -6.0, 3.0), (4.0, -6.0, 2.0), (8.0, -6.0, 2.0), (8.0, -6.0, 3.0), (7.0, -6.0, 3.0), (7.0, -6.0, 2.0), (7.0, -6.0, 2.0), (7.0, -6.0, 3.0), (6.0, -6.0, 3.0), (6.0, -6.0, 2.0), (6.0, -6.0, 2.0), (6.0, -6.0, 3.0), (5.0, -6.0, 3.0), (5.0, -6.0, 2.0), (5.0, -6.0, 2.0), (5.0, -6.0, 3.0), (4.0, -6.0, 3.0), (4.0, -6.0, 2.0), (-1.0, -6.0, 0.0), (-1.0, -6.0, 1.0), (-2.0, -6.0, 1.0), (-2.0, -6.0, 0.0), (-2.0, -6.0, 0.0), (-2.0, -6.0, 1.0), (-3.0, -6.0, 1.0), (-3.0, -6.0, 0.0), (-3.0, -6.0, 0.0), (-3.0, -6.0, 1.0), (-4.0, -6.0, 1.0), (-4.0, -6.0, 0.0), (-4.0, -6.0, 0.0), (-4.0, -6.0, 1.0), (-5.0, -6.0, 1.0), (-5.0, -6.0, 0.0), (-8.0, -6.0, 1.0), (-8.0, -6.0, 2.0), (-7.0, -6.0, 2.0), (-7.0, -6.0, 1.0), (-7.0, -6.0, 1.0), (-7.0, -6.0, 2.0), (-6.0, -6.0, 2.0), (-6.0, -6.0, 1.0), (-6.0, -6.0, 1.0), (-6.0, -6.0, 2.0), (-5.0, -6.0, 2.0), (-5.0, -6.0, 1.0), (-1.0, -6.0, 1.0), (-1.0, -6.0, 2.0), (-2.0, -6.0, 2.0), (-2.0, -6.0, 1.0), (-2.0, -6.0, 1.0), (-2.0, -6.0, 2.0), (-3.0, -6.0, 2.0), (-3.0, -6.0, 1.0), (-3.0, -6.0, 1.0), (-3.0, -6.0, 2.0), (-4.0, -6.0, 2.0), (-4.0, -6.0, 1.0), (-4.0, -6.0, 1.0), (-4.0, -6.0, 2.0), (-5.0, -6.0, 2.0), (-5.0, -6.0, 1.0), (-8.0, -6.0, 0.0), (-8.0, -6.0, 1.0), (-7.0, -6.0, 1.0), (-7.0, -6.0, 0.0), (-7.0, -6.0, 0.0), (-7.0, -6.0, 1.0), (-6.0, -6.0, 1.0), (-6.0, -6.0, 0.0), (-6.0, -6.0, 0.0), (-6.0, -6.0, 1.0), (-5.0, -6.0, 1.0), (-5.0, -6.0, 0.0), (-8.0, -6.0, 2.0), (-8.0, -6.0, 3.0), (-7.0, -6.0, 3.0), (-7.0, -6.0, 2.0), (-7.0, -6.0, 2.0), (-7.0, -6.0, 3.0), (-6.0, -6.0, 3.0), (-6.0, -6.0, 2.0), (-6.0, -6.0, 2.0), (-6.0, -6.0, 3.0), (-5.0, -6.0, 3.0), (-5.0, -6.0, 2.0), (-1.0, -6.0, 2.0), (-1.0, -6.0, 3.0), (-2.0, -6.0, 3.0), (-2.0, -6.0, 2.0), (-2.0, -6.0, 2.0), (-2.0, -6.0, 3.0), (-3.0, -6.0, 3.0), (-3.0, -6.0, 2.0), (-3.0, -6.0, 2.0), (-3.0, -6.0, 3.0), (-4.0, -6.0, 3.0), (-4.0, -6.0, 2.0), (-4.0, -6.0, 2.0), (-4.0, -6.0, 3.0), (-5.0, -6.0, 3.0), (-5.0, -6.0, 2.0), (-8.0, -2.0, 1.0), (-8.0, -2.0, 2.0), (-8.0, -3.0, 2.0), (-8.0, -3.0, 1.0), (-8.0, -2.0, 0.0), (-8.0, -2.0, 1.0), (-8.0, -3.0, 1.0), (-8.0, -3.0, 0.0), (-8.0, -2.0, 0.0), (-8.0, -2.0, 1.0), (-8.0, -1.0, 1.0), (-8.0, -1.0, 0.0), (-8.0, -2.0, 1.0), (-8.0, -2.0, 2.0), (-8.0, -1.0, 2.0), (-8.0, -1.0, 1.0), (-8.0, -3.0, 1.0), (-8.0, -3.0, 2.0), (-8.0, -4.0, 2.0), (-8.0, -4.0, 1.0), (-8.0, -3.0, 0.0), (-8.0, -3.0, 1.0), (-8.0, -4.0, 1.0), (-8.0, -4.0, 0.0), (-8.0, -5.0, 0.0), (-8.0, -5.0, 1.0), (-8.0, -4.0, 1.0), (-8.0, -4.0, 0.0), (-8.0, -5.0, 1.0), (-8.0, -5.0, 2.0), (-8.0, -4.0, 2.0), (-8.0, -4.0, 1.0), (-8.0, -5.0, 1.0), (-8.0, -5.0, 2.0), (-8.0, -6.0, 2.0), (-8.0, -6.0, 1.0), (-8.0, -5.0, 0.0), (-8.0, -5.0, 1.0), (-8.0, -6.0, 1.0), (-8.0, -6.0, 0.0), (-8.0, -2.0, 2.0), (-8.0, -2.0, 3.0), (-8.0, -3.0, 3.0), (-8.0, -3.0, 2.0), (-8.0, -2.0, 2.0), (-8.0, -2.0, 3.0), (-8.0, -1.0, 3.0), (-8.0, -1.0, 2.0), (-8.0, -3.0, 2.0), (-8.0, -3.0, 3.0), (-8.0, -4.0, 3.0), (-8.0, -4.0, 2.0), (-8.0, -5.0, 2.0), (-8.0, -5.0, 3.0), (-8.0, -4.0, 3.0), (-8.0, -4.0, 2.0), (-8.0, -5.0, 2.0), (-8.0, -5.0, 3.0), (-8.0, -6.0, 3.0), (-8.0, -6.0, 2.0), (-8.0, -2.0, 3.0), (-8.0, -1.0, 3.0), (-9.0, -1.0, 3.0), (-9.0, -2.0, 3.0), (9.0, -2.0, 3.0), (9.0, -1.0, 3.0), (8.0, -1.0, 3.0), (8.0, -2.0, 3.0), (-8.0, -6.0, 3.0), (-8.0, -5.0, 3.0), (-9.0, -5.0, 3.0), (-9.0, -6.0, 3.0), (-8.0, -5.0, 3.0), (-8.0, -4.0, 3.0), (-9.0, -4.0, 3.0), (-9.0, -5.0, 3.0), (-8.0, -4.0, 3.0), (-8.0, -3.0, 3.0), (-9.0, -3.0, 3.0), (-9.0, -4.0, 3.0), (-8.0, -3.0, 3.0), (-8.0, -2.0, 3.0), (-9.0, -2.0, 3.0), (-9.0, -3.0, 3.0), (9.0, -6.0, 3.0), (9.0, -5.0, 3.0), (8.0, -5.0, 3.0), (8.0, -6.0, 3.0), (9.0, -5.0, 3.0), (9.0, -4.0, 3.0), (8.0, -4.0, 3.0), (8.0, -5.0, 3.0), (9.0, -4.0, 3.0), (9.0, -3.0, 3.0), (8.0, -3.0, 3.0), (8.0, -4.0, 3.0), (9.0, -3.0, 3.0), (9.0, -2.0, 3.0), (8.0, -2.0, 3.0), (8.0, -3.0, 3.0), (-8.0, -7.0, 3.0), (-8.0, -6.0, 3.0), (-9.0, -6.0, 3.0), (-9.0, -7.0, 3.0), (-7.0, -7.0, 3.0), (-7.0, -6.0, 3.0), (-8.0, -6.0, 3.0), (-8.0, -7.0, 3.0), (-6.0, -7.0, 3.0), (-6.0, -6.0, 3.0), (-7.0, -6.0, 3.0), (-7.0, -7.0, 3.0), (-5.0, -7.0, 3.0), (-5.0, -6.0, 3.0), (-6.0, -6.0, 3.0), (-6.0, -7.0, 3.0), (-4.0, -7.0, 3.0), (-4.0, -6.0, 3.0), (-5.0, -6.0, 3.0), (-5.0, -7.0, 3.0), (-3.0, -7.0, 3.0), (-3.0, -6.0, 3.0), (-4.0, -6.0, 3.0), (-4.0, -7.0, 3.0), (-2.0, -7.0, 3.0), (-2.0, -6.0, 3.0), (-3.0, -6.0, 3.0), (-3.0, -7.0, 3.0), (3.0, -7.0, 3.0), (3.0, -6.0, 3.0), (2.0, -6.0, 3.0), (2.0, -7.0, 3.0), (4.0, -7.0, 3.0), (4.0, -6.0, 3.0), (3.0, -6.0, 3.0), (3.0, -7.0, 3.0), (5.0, -7.0, 3.0), (5.0, -6.0, 3.0), (4.0, -6.0, 3.0), (4.0, -7.0, 3.0), (6.0, -7.0, 3.0), (6.0, -6.0, 3.0), (5.0, -6.0, 3.0), (5.0, -7.0, 3.0), (7.0, -7.0, 3.0), (7.0, -6.0, 3.0), (6.0, -6.0, 3.0), (6.0, -7.0, 3.0), (8.0, -7.0, 3.0), (8.0, -6.0, 3.0), (7.0, -6.0, 3.0), (7.0, -7.0, 3.0), (9.0, -7.0, 3.0), (9.0, -6.0, 3.0), (8.0, -6.0, 3.0), (8.0, -7.0, 3.0), (2.0, -7.0, 3.0), (2.0, -6.0, 3.0), (1.0, -6.0, 3.0), (1.0, -7.0, 3.0), (-1.0, -7.0, 3.0), (-1.0, -6.0, 3.0), (-2.0, -6.0, 3.0), (-2.0, -7.0, 3.0), (1.0, -7.0, 1.0), (1.0, -7.0, 2.0), (1.0, -6.0, 2.0), (1.0, -6.0, 1.0), (1.0, -7.0, 0.0), (1.0, -7.0, 1.0), (1.0, -6.0, 1.0), (1.0, -6.0, 0.0), (1.0, -7.0, 2.0), (1.0, -7.0, 3.0), (1.0, -6.0, 3.0), (1.0, -6.0, 2.0), (-1.0, -7.0, 0.0), (-1.0, -7.0, 1.0), (-1.0, -6.0, 1.0), (-1.0, -6.0, 0.0), (-1.0, -7.0, 1.0), (-1.0, -7.0, 2.0), (-1.0, -6.0, 2.0), (-1.0, -6.0, 1.0), (-1.0, -7.0, 2.0), (-1.0, -7.0, 3.0), (-1.0, -6.0, 3.0), (-1.0, -6.0, 2.0), (-8.0, -1.0, 0.0), (-8.0, -1.0, 1.0), (-9.0, -1.0, 1.0), (-9.0, -1.0, 0.0), (-8.0, -1.0, 1.0), (-8.0, -1.0, 2.0), (-9.0, -1.0, 2.0), (-9.0, -1.0, 1.0), (-8.0, -1.0, 2.0), (-8.0, -1.0, 3.0), (-9.0, -1.0, 3.0), (-9.0, -1.0, 2.0), (-3.0, 3.0, -1.0), (-3.0, 3.0, 0.0), (-2.0, 3.0, 0.0), (-2.0, 3.0, -1.0), (-2.0, 3.0, -1.0), (-2.0, 3.0, 0.0), (-1.0, 3.0, 0.0), (-1.0, 3.0, -1.0), (-1.0, 3.0, -1.0), (-1.0, 3.0, 0.0), (0.0, 3.0, 0.0), (0.0, 3.0, -1.0), (2.0, 3.0, -1.0), (2.0, 3.0, 0.0), (1.0, 3.0, 0.0), (1.0, 3.0, -1.0), (1.0, 3.0, -1.0), (1.0, 3.0, 0.0), (0.0, 3.0, 0.0), (0.0, 3.0, -1.0), (3.0, 3.0, -1.0), (3.0, 3.0, 0.0), (2.0, 3.0, 0.0), (2.0, 3.0, -1.0), (3.0, -3.0, -1.0), (3.0, -3.0, 0.0), (2.0, -3.0, 0.0), (2.0, -3.0, -1.0), (2.0, -3.0, -1.0), (2.0, -3.0, 0.0), (1.0, -3.0, 0.0), (1.0, -3.0, -1.0), (1.0, -3.0, -1.0), (1.0, -3.0, 0.0), (0.0, -3.0, 0.0), (0.0, -3.0, -1.0), (-2.0, -3.0, -1.0), (-2.0, -3.0, 0.0), (-1.0, -3.0, 0.0), (-1.0, -3.0, -1.0), (-1.0, -3.0, -1.0), (-1.0, -3.0, 0.0), (0.0, -3.0, 0.0), (0.0, -3.0, -1.0), (-3.0, -3.0, -1.0), (-3.0, -3.0, 0.0), (-2.0, -3.0, 0.0), (-2.0, -3.0, -1.0), (3.0, 3.0, -1.0), (3.0, 3.0, 0.0), (3.0, 2.0, 0.0), (3.0, 2.0, -1.0), (3.0, 2.0, -1.0), (3.0, 2.0, 0.0), (3.0, 1.0, 0.0), (3.0, 1.0, -1.0), (3.0, 1.0, -1.0), (3.0, 1.0, 0.0), (3.0, 2.384e-07, 0.0), (3.0, 2.384e-07, -1.0), (3.0, -2.0, -1.0), (3.0, -2.0, 0.0), (3.0, -1.0, 0.0), (3.0, -1.0, -1.0), (3.0, -1.0, -1.0), (3.0, -1.0, 0.0), (3.0, 2.384e-07, 0.0), (3.0, 2.384e-07, -1.0), (3.0, -3.0, -1.0), (3.0, -3.0, 0.0), (3.0, -2.0, 0.0), (3.0, -2.0, -1.0), (-3.0, -3.0, -1.0), (-3.0, -3.0, 0.0), (-3.0, -2.0, 0.0), (-3.0, -2.0, -1.0), (-3.0, -2.0, -1.0), (-3.0, -2.0, 0.0), (-3.0, -1.0, 0.0), (-3.0, -1.0, -1.0), (-3.0, -1.0, -1.0), (-3.0, -1.0, 0.0), (-3.0, -2.384e-07, 0.0), (-3.0, -2.384e-07, -1.0), (-3.0, 2.0, -1.0), (-3.0, 2.0, 0.0), (-3.0, 1.0, 0.0), (-3.0, 1.0, -1.0), (-3.0, 1.0, -1.0), (-3.0, 1.0, 0.0), (-3.0, -2.384e-07, 0.0), (-3.0, -2.384e-07, -1.0), (-3.0, 3.0, -1.0), (-3.0, 3.0, 0.0), (-3.0, 2.0, 0.0), (-3.0, 2.0, -1.0), (-1.0, -1.0, -1.0), (-1.0, -1.0, 0.0), (0.0, -1.0, 0.0), (0.0, -1.0, -1.0), (1.0, -1.0, -1.0), (1.0, -1.0, 0.0), (0.0, -1.0, 0.0), (0.0, -1.0, -1.0), (1.0, -1.0, -1.0), (1.0, -1.0, 0.0), (1.0, -2.384e-07, 0.0), (1.0, -2.384e-07, -1.0), (1.0, 1.0, -1.0), (1.0, 1.0, 0.0), (1.0, -2.384e-07, 0.0), (1.0, -2.384e-07, -1.0), (1.0, 1.0, -1.0), (1.0, 1.0, 0.0), (0.0, 1.0, 0.0), (0.0, 1.0, -1.0), (-1.0, 1.0, -1.0), (-1.0, 1.0, 0.0), (0.0, 1.0, 0.0), (0.0, 1.0, -1.0), (-1.0, 1.0, -1.0), (-1.0, 1.0, 0.0), (-1.0, 2.384e-07, 0.0), (-1.0, 2.384e-07, -1.0), (-1.0, -1.0, -1.0), (-1.0, -1.0, 0.0), (-1.0, 2.384e-07, 0.0), (-1.0, 2.384e-07, -1.0)], [], [(1, 2, 3, 0), (6, 5, 4, 7), (9, 10, 11, 8), (14, 13, 12, 15), (17, 18, 19, 16), (22, 21, 20, 23), (25, 26, 27, 24), (30, 29, 28, 31), (33, 34, 35, 32), (38, 37, 36, 39), (41, 42, 43, 40), (46, 45, 44, 47), (49, 50, 51, 48), (54, 53, 52, 55), (57, 58, 59, 56), (62, 61, 60, 63), (65, 66, 67, 64), (70, 69, 68, 71), (73, 74, 75, 72), (78, 77, 76, 79), (81, 82, 83, 80), (86, 85, 84, 87), (89, 90, 91, 88), (94, 93, 92, 95), (97, 98, 99, 96), (102, 101, 100, 103), (105, 106, 107, 104), (110, 109, 108, 111), (113, 114, 115, 112), (118, 117, 116, 119), (121, 122, 123, 120), (125, 126, 127, 124), (130, 129, 128, 131), (133, 134, 135, 132), (137, 138, 139, 136), (141, 142, 143, 140), (146, 145, 144, 147), (150, 149, 148, 151), (153, 154, 155, 152), (158, 157, 156, 159), (161, 162, 163, 160), (166, 165, 164, 167), (170, 169, 168, 171), (174, 173, 172, 175), (178, 177, 176, 179), (181, 182, 183, 180), (185, 186, 187, 184), (189, 190, 191, 188), (194, 193, 192, 195), (198, 197, 196, 199), (202, 201, 200, 203), (206, 205, 204, 207), (209, 210, 211, 208), (213, 214, 215, 212), (217, 218, 219, 216), (221, 222, 223, 220), (225, 226, 227, 224), (230, 229, 228, 231), (234, 233, 232, 235), (237, 238, 239, 236), (241, 242, 243, 240), (246, 245, 244, 247), (250, 249, 248, 251), (253, 254, 255, 252), (257, 258, 259, 256), (262, 261, 260, 263), (266, 265, 264, 267), (269, 270, 271, 268), (274, 273, 272, 275), (278, 277, 276, 279), (282, 281, 280, 283), (286, 285, 284, 287), (289, 290, 291, 288), (294, 293, 292, 295), (297, 298, 299, 296), (302, 301, 300, 303), (305, 306, 307, 304), (310, 309, 308, 311), (313, 314, 315, 312), (317, 318, 319, 316), (321, 322, 323, 320), (326, 325, 324, 327), (330, 329, 328, 331), (334, 333, 332, 335), (338, 337, 336, 339), (341, 342, 343, 340), (346, 345, 344, 347), (349, 350, 351, 348), (354, 353, 352, 355), (357, 358, 359, 356), (362, 361, 360, 363), (366, 365, 364, 367), (369, 370, 371, 368), (373, 374, 375, 372), (377, 378, 379, 376), (381, 382, 383, 380), (385, 386, 387, 384), (389, 390, 391, 388), (393, 394, 395, 392), (397, 398, 399, 396), (401, 402, 403, 400), (405, 406, 407, 404), (409, 410, 411, 408), (413, 414, 415, 412), (417, 418, 419, 416), (422, 421, 420, 423), (425, 426, 427, 424), (430, 429, 428, 431), (434, 433, 432, 435), (438, 437, 436, 439), (442, 441, 440, 443), (445, 446, 447, 444), (449, 450, 451, 448), (453, 454, 455, 452), (458, 457, 456, 459), (462, 461, 460, 463), (466, 465, 464, 467), (470, 469, 468, 471), (473, 474, 475, 472), (477, 478, 479, 476), (481, 482, 483, 480), (485, 486, 487, 484), (489, 490, 491, 488), (493, 494, 495, 492), (498, 497, 496, 499), (502, 501, 500, 503), (506, 505, 504, 507), (510, 509, 508, 511), (514, 513, 512, 515), (518, 517, 516, 519), (522, 521, 520, 523), (525, 526, 527, 524), (529, 530, 531, 528), (533, 534, 535, 532), (537, 538, 539, 536), (541, 542, 543, 540), (545, 546, 547, 544), (549, 550, 551, 548), (553, 554, 555, 552), (558, 557, 556, 559), (561, 562, 563, 560), (566, 565, 564, 567), (569, 570, 571, 568), (574, 573, 572, 575), (577, 578, 579, 576), (582, 581, 580, 583), (585, 586, 587, 584), (590, 589, 588, 591), (593, 594, 595, 592), (598, 597, 596, 599), (601, 602, 603, 600), (606, 605, 604, 607), (609, 610, 611, 608), (614, 613, 612, 615), (617, 618, 619, 616), (622, 621, 620, 623), (625, 626, 627, 624), (630, 629, 628, 631), (633, 634, 635, 632), (638, 637, 636, 639), (641, 642, 643, 640), (646, 645, 644, 647), (649, 650, 651, 648), (654, 653, 652, 655), (658, 657, 656, 659), (661, 662, 663, 660), (666, 665, 664, 667), (669, 670, 671, 668), (674, 673, 672, 675), (677, 678, 679, 676), (682, 681, 680, 683), (685, 686, 687, 684), (690, 689, 688, 691), (693, 694, 695, 692), (697, 698, 699, 696), (702, 701, 700, 703), (705, 706, 707, 704), (710, 709, 708, 711), (714, 713, 712, 715), (717, 718, 719, 716), (722, 721, 720, 723), (725, 726, 727, 724), (729, 730, 731, 728), (733, 734, 735, 732), (737, 738, 739, 736), (741, 742, 743, 740), (746, 745, 744, 747), (750, 749, 748, 751), (753, 754, 755, 752), (757, 758, 759, 756), (762, 761, 760, 763), (766, 765, 764, 767), (769, 770, 771, 768), (773, 774, 775, 772), (777, 778, 779, 776), (782, 781, 780, 783), (785, 786, 787, 784), (790, 789, 788, 791), (793, 794, 795, 792), (797, 798, 799, 796), (801, 802, 803, 800), (805, 806, 807, 804), (809, 810, 811, 808), (813, 814, 815, 812), (817, 818, 819, 816), (821, 822, 823, 820), (825, 826, 827, 824), (830, 829, 828, 831), (834, 833, 832, 835), (838, 837, 836, 839), (841, 842, 843, 840), (846, 845, 844, 847), (849, 850, 851, 848), (854, 853, 852, 855), (857, 858, 859, 856), (862, 861, 860, 863), (865, 866, 867, 864), (870, 869, 868, 871), (873, 874, 875, 872), (878, 877, 876, 879), (881, 882, 883, 880), (886, 885, 884, 887), (889, 890, 891, 888), (894, 893, 892, 895), (897, 898, 899, 896), (902, 901, 900, 903), (905, 906, 907, 904), (910, 909, 908, 911), (913, 914, 915, 912), (918, 917, 916, 919), (921, 922, 923, 920), (926, 925, 924, 927), (929, 930, 931, 928), (934, 933, 932, 935), (937, 938, 939, 936), (942, 941, 940, 943), (946, 945, 944, 947), (949, 950, 951, 948), (954, 953, 952, 955), (957, 958, 959, 956), (962, 961, 960, 963), (965, 966, 967, 964), (970, 969, 968, 971), (973, 974, 975, 972), (978, 977, 976, 979), (981, 982, 983, 980), (986, 985, 984, 987), (989, 990, 991, 988), (994, 993, 992, 995), (997, 998, 999, 996), (1002, 1001, 1000, 1003), (1005, 1006, 1007, 1004), (1010, 1009, 1008, 1011), (1013, 1014, 1015, 1012), (1018, 1017, 1016, 1019), (1021, 1022, 1023, 1020), (1026, 1025, 1024, 1027), (1029, 1030, 1031, 1028), (1034, 1033, 1032, 1035), (1037, 1038, 1039, 1036), (1042, 1041, 1040, 1043), (1045, 1046, 1047, 1044), (1050, 1049, 1048, 1051), (1053, 1054, 1055, 1052), (1058, 1057, 1056, 1059), (1061, 1062, 1063, 1060), (1066, 1065, 1064, 1067), (1069, 1070, 1071, 1068), (1074, 1073, 1072, 1075), (1077, 1078, 1079, 1076), (1082, 1081, 1080, 1083), (1086, 1085, 1084, 1087), (1089, 1090, 1091, 1088), (1094, 1093, 1092, 1095), (1097, 1098, 1099, 1096), (1102, 1101, 1100, 1103), (1105, 1106, 1107, 1104), (1110, 1109, 1108, 1111), (1113, 1114, 1115, 1112), (1118, 1117, 1116, 1119), (1121, 1122, 1123, 1120), (1125, 1126, 1127, 1124), (1129, 1130, 1131, 1128), (1133, 1134, 1135, 1132), (1138, 1137, 1136, 1139), (1141, 1142, 1143, 1140), (1145, 1146, 1147, 1144), (1149, 1150, 1151, 1148), (1154, 1153, 1152, 1155), (1157, 1158, 1159, 1156), (1161, 1162, 1163, 1160), (1165, 1166, 1167, 1164), (1169, 1170, 1171, 1168), (1174, 1173, 1172, 1175), (1177, 1178, 1179, 1176), (1182, 1181, 1180, 1183), (1185, 1186, 1187, 1184), (1190, 1189, 1188, 1191), (1193, 1194, 1195, 1192), (1198, 1197, 1196, 1199), (1202, 1201, 1200, 1203), (1205, 1206, 1207, 1204), (1210, 1209, 1208, 1211), (1213, 1214, 1215, 1212), (1218, 1217, 1216, 1219), (1221, 1222, 1223, 1220), (1226, 1225, 1224, 1227), (1230, 1229, 1228, 1231), (1234, 1233, 1232, 1235), (1238, 1237, 1236, 1239), (1241, 1242, 1243, 1240), (1245, 1246, 1247, 1244), (1250, 1249, 1248, 1251), (1254, 1253, 1252, 1255), (1257, 1258, 1259, 1256), (1261, 1262, 1263, 1260), (1266, 1265, 1264, 1267), (1270, 1269, 1268, 1271), (1273, 1274, 1275, 1272), (1277, 1278, 1279, 1276), (1281, 1282, 1283, 1280), (1286, 1285, 1284, 1287), (1289, 1290, 1291, 1288), (1294, 1293, 1292, 1295), (1297, 1298, 1299, 1296), (1302, 1301, 1300, 1303), (1306, 1305, 1304, 1307), (1310, 1309, 1308, 1311), (1314, 1313, 1312, 1315), (1318, 1317, 1316, 1319), (1322, 1321, 1320, 1323), (1326, 1325, 1324, 1327), (1329, 1330, 1331, 1328), (1333, 1334, 1335, 1332), (1337, 1338, 1339, 1336), (1342, 1341, 1340, 1343), (1346, 1345, 1344, 1347), (1350, 1349, 1348, 1351), (1354, 1353, 1352, 1355), (1357, 1358, 1359, 1356), (1361, 1362, 1363, 1360), (1365, 1366, 1367, 1364), (1369, 1370, 1371, 1368), (1373, 1374, 1375, 1372), (1377, 1378, 1379, 1376), (1382, 1381, 1380, 1383), (1386, 1385, 1384, 1387), (1390, 1389, 1388, 1391), (1394, 1393, 1392, 1395), (1398, 1397, 1396, 1399), (1402, 1401, 1400, 1403), (1406, 1405, 1404, 1407), (1410, 1409, 1408, 1411), (1413, 1414, 1415, 1412), (1417, 1418, 1419, 1416), (1421, 1422, 1423, 1420), (1426, 1425, 1424, 1427), (1430, 1429, 1428, 1431), (1434, 1433, 1432, 1435), (1438, 1437, 1436, 1439), (1441, 1442, 1443, 1440), (1445, 1446, 1447, 1444), (1449, 1450, 1451, 1448), (1453, 1454, 1455, 1452), (1457, 1458, 1459, 1456), (1461, 1462, 1463, 1460), (1466, 1465, 1464, 1467), (1470, 1469, 1468, 1471), (1474, 1473, 1472, 1475), (1478, 1477, 1476, 1479), (1481, 1482, 1483, 1480), (1485, 1486, 1487, 1484), (1490, 1489, 1488, 1491), (1494, 1493, 1492, 1495), (1497, 1498, 1499, 1496), (1501, 1502, 1503, 1500), (1506, 1505, 1504, 1507), (1510, 1509, 1508, 1511), (1513, 1514, 1515, 1512), (1517, 1518, 1519, 1516), (1521, 1522, 1523, 1520), (1526, 1525, 1524, 1527), (1529, 1530, 1531, 1528), (1534, 1533, 1532, 1535), (1537, 1538, 1539, 1536), (1541, 1542, 1543, 1540), (1545, 1546, 1547, 1544), (1549, 1550, 1551, 1548), (1553, 1554, 1555, 1552), (1557, 1558, 1559, 1556), (1561, 1562, 1563, 1560), (1565, 1566, 1567, 1564), (1569, 1570, 1571, 1568), (1573, 1574, 1575, 1572), (1577, 1578, 1579, 1576), (1581, 1582, 1583, 1580), (1585, 1586, 1587, 1584), (1589, 1590, 1591, 1588), (1593, 1594, 1595, 1592), (1597, 1598, 1599, 1596), (1601, 1602, 1603, 1600), (1605, 1606, 1607, 1604), (1609, 1610, 1611, 1608), (1613, 1614, 1615, 1612), (1617, 1618, 1619, 1616), (1621, 1622, 1623, 1620), (1625, 1626, 1627, 1624), (1629, 1630, 1631, 1628), (1633, 1634, 1635, 1632), (1637, 1638, 1639, 1636), (1641, 1642, 1643, 1640), (1645, 1646, 1647, 1644), (1649, 1650, 1651, 1648), (1653, 1654, 1655, 1652), (1658, 1657, 1656, 1659), (1662, 1661, 1660, 1663), (1666, 1665, 1664, 1667), (1670, 1669, 1668, 1671), (1674, 1673, 1672, 1675), (1678, 1677, 1676, 1679), (1682, 1681, 1680, 1683), (1686, 1685, 1684, 1687), (1690, 1689, 1688, 1691), (1693, 1694, 1695, 1692), (1697, 1698, 1699, 1696), (1701, 1702, 1703, 1700), (1706, 1705, 1704, 1707), (1710, 1709, 1708, 1711), (1714, 1713, 1712, 1715), (1717, 1718, 1719, 1716), (1721, 1722, 1723, 1720), (1725, 1726, 1727, 1724), (1730, 1729, 1728, 1731), (1734, 1733, 1732, 1735), (1738, 1737, 1736, 1739), (1741, 1742, 1743, 1740), (1745, 1746, 1747, 1744), (1749, 1750, 1751, 1748), (1754, 1753, 1752, 1755), (1758, 1757, 1756, 1759), (1762, 1761, 1760, 1763), (1765, 1766, 1767, 1764), (1769, 1770, 1771, 1768), (1773, 1774, 1775, 1772), (1778, 1777, 1776, 1779), (1781, 1782, 1783, 1780), (1786, 1785, 1784, 1787), (1789, 1790, 1791, 1788), (1794, 1793, 1792, 1795), (1797, 1798, 1799, 1796), (1802, 1801, 1800, 1803), (1805, 1806, 1807, 1804)])
_uv = me_mesh.uv_layers.new(name='UVMap')
_uv.uv.foreach_set('vector', [0.08, 0.08, 0.04, 0.08, 0.04, 0.04, 0.08, 0.04, 0.08, 0.08, 0.04, 0.08, 0.04, 0.04, 0.08, 0.04, 0.08, 0.12, 0.04, 0.12, 0.04, 0.08, 0.08, 0.08, 0.08, 0.16, 0.04, 0.16, 0.04, 0.12, 0.08, 0.12, 0.08, 0.08, 0.04, 0.08, 0.04, 0.04, 0.08, 0.04, 0.04, 0.12, 1.49e-08, 0.12, 0.0, 0.08, 0.04, 0.08, 0.16, 0.16, 0.12, 0.16, 0.12, 0.12, 0.16, 0.12, 0.08, 0.16, 0.04, 0.16, 0.04, 0.12, 0.08, 0.12, 0.04, 0.16, 1.49e-08, 0.16, 0.0, 0.12, 0.04, 0.12, 0.08, 0.12, 0.04, 0.12, 0.04, 0.08, 0.08, 0.08, 0.08, 0.12, 0.04, 0.12, 0.04, 0.08, 0.08, 0.08, 0.08, 0.12, 0.04, 0.12, 0.04, 0.08, 0.08, 0.08, 0.08, 0.12, 0.04, 0.12, 0.04, 0.08, 0.08, 0.08, 0.08, 0.12, 0.04, 0.12, 0.04, 0.08, 0.08, 0.08, 0.12, 0.12, 0.08, 0.12, 0.08, 0.08, 0.12, 0.08, 0.12, 0.12, 0.08, 0.12, 0.08, 0.08, 0.12, 0.08, 0.08, 0.12, 0.04, 0.12, 0.04, 0.08, 0.08, 0.08, 0.08, 0.12, 0.04, 0.12, 0.04, 0.08, 0.08, 0.08, 0.08, 0.12, 0.04, 0.12, 0.04, 0.08, 0.08, 0.08, 0.16, 0.16, 0.12, 0.16, 0.12, 0.12, 0.16, 0.12, 0.08, 0.12, 0.04, 0.12, 0.04, 0.08, 0.08, 0.08, 0.08, 0.12, 0.04, 0.12, 0.04, 0.08, 0.08, 0.08, 0.08, 0.12, 0.04, 0.12, 0.04, 0.08, 0.08, 0.08, 0.08, 0.12, 0.04, 0.12, 0.04, 0.08, 0.08, 0.08, 0.08, 0.16, 0.04, 0.16, 0.04, 0.12, 0.08, 0.12, 0.24, 0.08, 0.2, 0.08, 0.2, 0.04, 0.24, 0.04, 0.08, 0.16, 0.04, 0.16, 0.04, 0.12, 0.08, 0.12, 0.08, 0.16, 0.04, 0.16, 0.04, 0.12, 0.08, 0.12, 0.24, 0.08, 0.2, 0.08, 0.2, 0.04, 0.24, 0.04, 0.04, 0.12, 1.49e-08, 0.12, 0.0, 0.08, 0.04, 0.08, 0.04, 0.12, 1.49e-08, 0.12, 0.0, 0.08, 0.04, 0.08, 0.08, 0.12, 0.04, 0.12, 0.04, 0.08, 0.08, 0.08, 0.08, 0.08, 0.04, 0.08, 0.04, 0.04, 0.08, 0.04, 0.04, 0.12, 1.49e-08, 0.12, 0.0, 0.08, 0.04, 0.08, 0.04, 0.12, 1.49e-08, 0.12, 0.0, 0.08, 0.04, 0.08, 0.08, 0.16, 0.04, 0.16, 0.04, 0.12, 0.08, 0.12, 0.08, 0.16, 0.04, 0.16, 0.04, 0.12, 0.08, 0.12, 0.08, 0.12, 0.04, 0.12, 0.04, 0.08, 0.08, 0.08, 0.04, 0.16, 1.49e-08, 0.16, 0.0, 0.12, 0.04, 0.12, 0.08, 0.16, 0.04, 0.16, 0.04, 0.12, 0.08, 0.12, 0.08, 0.12, 0.04, 0.12, 0.04, 0.08, 0.08, 0.08, 0.28, 0.08, 0.24, 0.08, 0.24, 0.04, 0.28, 0.04, 0.32, 0.08, 0.28, 0.08, 0.28, 0.04, 0.32, 0.04, 0.32, 0.08, 0.28, 0.08, 0.28, 0.04, 0.32, 0.04, 0.32, 0.08, 0.28, 0.08, 0.28, 0.04, 0.32, 0.04, 0.36, 0.12, 0.32, 0.12, 0.32, 0.08, 0.36, 0.08, 0.32, 0.12, 0.28, 0.12, 0.28, 0.08, 0.32, 0.08, 0.32, 0.12, 0.28, 0.12, 0.28, 0.08, 0.32, 0.08, 0.28, 0.12, 0.24, 0.12, 0.24, 0.08, 0.28, 0.08, 0.32, 0.12, 0.28, 0.12, 0.28, 0.08, 0.32, 0.08, 0.32, 0.12, 0.28, 0.12, 0.28, 0.08, 0.32, 0.08, 0.32, 0.12, 0.28, 0.12, 0.28, 0.08, 0.32, 0.08, 0.36, 0.08, 0.32, 0.08, 0.32, 0.04, 0.36, 0.04, 0.32, 0.08, 0.28, 0.08, 0.28, 0.04, 0.32, 0.04, 0.32, 0.08, 0.28, 0.08, 0.28, 0.04, 0.32, 0.04, 0.32, 0.12, 0.28, 0.12, 0.28, 0.08, 0.32, 0.08, 0.32, 0.08, 0.28, 0.08, 0.28, 0.04, 0.32, 0.04, 0.36, 0.08, 0.32, 0.08, 0.32, 0.04, 0.36, 0.04, 0.36, 0.12, 0.32, 0.12, 0.32, 0.08, 0.36, 0.08, 0.32, 0.12, 0.28, 0.12, 0.28, 0.08, 0.32, 0.08, 0.32, 0.08, 0.28, 0.08, 0.28, 0.04, 0.32, 0.04, 0.32, 0.08, 0.28, 0.08, 0.28, 0.04, 0.32, 0.04, 0.32, 0.12, 0.28, 0.12, 0.28, 0.08, 0.32, 0.08, 0.28, 0.12, 0.24, 0.12, 0.24, 0.08, 0.28, 0.08, 0.28, 0.08, 0.24, 0.08, 0.24, 0.04, 0.28, 0.04, 0.28, 0.08, 0.24, 0.08, 0.24, 0.04, 0.28, 0.04, 0.28, 0.12, 0.24, 0.12, 0.24, 0.08, 0.28, 0.08, 0.04, 0.12, 1.49e-08, 0.12, 0.0, 0.08, 0.04, 0.08, 0.08, 0.16, 0.04, 0.16, 0.04, 0.12, 0.08, 0.12, 0.36, 0.08, 0.32, 0.08, 0.32, 0.04, 0.36, 0.04, 0.36, 0.12, 0.32, 0.12, 0.32, 0.08, 0.36, 0.08, 0.12, 0.12, 0.08, 0.12, 0.08, 0.08, 0.12, 0.08, 0.08, 0.12, 0.04, 0.12, 0.04, 0.08, 0.08, 0.08, 0.08, 0.12, 0.04, 0.12, 0.04, 0.08, 0.08, 0.08, 0.08, 0.12, 0.04, 0.12, 0.04, 0.08, 0.08, 0.08, 0.12, 0.12, 0.08, 0.12, 0.08, 0.08, 0.12, 0.08, 0.04, 0.12, 1.49e-08, 0.12, 0.0, 0.08, 0.04, 0.08, 0.04, 0.16, 1.49e-08, 0.16, 0.0, 0.12, 0.04, 0.12, 0.36, 0.16, 0.32, 0.16, 0.32, 0.12, 0.36, 0.12, 0.32, 0.16, 0.28, 0.16, 0.28, 0.12, 0.32, 0.12, 0.32, 0.16, 0.28, 0.16, 0.28, 0.12, 0.32, 0.12, 0.28, 0.16, 0.24, 0.16, 0.24, 0.12, 0.28, 0.12, 0.32, 0.16, 0.28, 0.16, 0.28, 0.12, 0.32, 0.12, 0.32, 0.16, 0.28, 0.16, 0.28, 0.12, 0.32, 0.12, 0.32, 0.16, 0.28, 0.16, 0.28, 0.12, 0.32, 0.12, 0.32, 0.16, 0.28, 0.16, 0.28, 0.12, 0.32, 0.12, 0.36, 0.16, 0.32, 0.16, 0.32, 0.12, 0.36, 0.12, 0.32, 0.16, 0.28, 0.16, 0.28, 0.12, 0.32, 0.12, 0.32, 0.16, 0.28, 0.16, 0.28, 0.12, 0.32, 0.12, 0.28, 0.16, 0.24, 0.16, 0.24, 0.12, 0.28, 0.12, 0.28, 0.16, 0.24, 0.16, 0.24, 0.12, 0.28, 0.12, 0.36, 0.16, 0.32, 0.16, 0.32, 0.12, 0.36, 0.12, 0.12, 0.08, 0.08, 0.08, 0.08, 0.04, 0.12, 0.04, 0.12, 0.12, 0.08, 0.12, 0.08, 0.08, 0.12, 0.08, 0.12, 0.12, 0.08, 0.12, 0.08, 0.08, 0.12, 0.08, 0.12, 0.12, 0.08, 0.12, 0.08, 0.08, 0.12, 0.08, 0.12, 0.12, 0.08, 0.12, 0.08, 0.08, 0.12, 0.08, 0.16, 0.16, 0.12, 0.16, 0.12, 0.12, 0.16, 0.12, 0.08, 0.08, 0.04, 0.08, 0.04, 0.04, 0.08, 0.04, 0.08, 0.08, 0.04, 0.08, 0.04, 0.04, 0.08, 0.04, 0.08, 0.08, 0.04, 0.08, 0.04, 0.04, 0.08, 0.04, 0.08, 0.08, 0.04, 0.08, 0.04, 0.04, 0.08, 0.04, 0.08, 0.08, 0.04, 0.08, 0.04, 0.04, 0.08, 0.04, 0.08, 0.08, 0.04, 0.08, 0.04, 0.04, 0.08, 0.04, 0.12, 0.08, 0.08, 0.08, 0.08, 0.04, 0.12, 0.04, 0.16, 0.08, 0.12, 0.08, 0.12, 0.04, 0.16, 0.04, 0.12, 0.12, 0.08, 0.12, 0.08, 0.08, 0.12, 0.08, 0.28, 0.08, 0.24, 0.08, 0.24, 0.04, 0.28, 0.04, 0.32, 0.08, 0.28, 0.08, 0.28, 0.04, 0.32, 0.04, 0.32, 0.08, 0.28, 0.08, 0.28, 0.04, 0.32, 0.04, 0.32, 0.08, 0.28, 0.08, 0.28, 0.04, 0.32, 0.04, 0.36, 0.12, 0.32, 0.12, 0.32, 0.08, 0.36, 0.08, 0.32, 0.12, 0.28, 0.12, 0.28, 0.08, 0.32, 0.08, 0.32, 0.12, 0.28, 0.12, 0.28, 0.08, 0.32, 0.08, 0.28, 0.12, 0.24, 0.12, 0.24, 0.08, 0.28, 0.08, 0.32, 0.12, 0.28, 0.12, 0.28, 0.08, 0.32, 0.08, 0.32, 0.12, 0.28, 0.12, 0.28, 0.08, 0.32, 0.08, 0.32, 0.12, 0.28, 0.12, 0.28, 0.08, 0.32, 0.08, 0.36, 0.08, 0.32, 0.08, 0.32, 0.04, 0.36, 0.04, 0.32, 0.08, 0.28, 0.08, 0.28, 0.04, 0.32, 0.04, 0.32, 0.08, 0.28, 0.08, 0.28, 0.04, 0.32, 0.04, 0.36, 0.16, 0.32, 0.16, 0.32, 0.12, 0.36, 0.12, 0.32, 0.16, 0.28, 0.16, 0.28, 0.12, 0.32, 0.12, 0.32, 0.16, 0.28, 0.16, 0.28, 0.12, 0.32, 0.12, 0.28, 0.16, 0.24, 0.16, 0.24, 0.12, 0.28, 0.12, 0.32, 0.16, 0.28, 0.16, 0.28, 0.12, 0.32, 0.12, 0.32, 0.16, 0.28, 0.16, 0.28, 0.12, 0.32, 0.12, 0.32, 0.16, 0.28, 0.16, 0.28, 0.12, 0.32, 0.12, 0.36, 0.08, 0.32, 0.08, 0.32, 0.04, 0.36, 0.04, 0.36, 0.12, 0.32, 0.12, 0.32, 0.08, 0.36, 0.08, 0.36, 0.16, 0.32, 0.16, 0.32, 0.12, 0.36, 0.12, 0.08, 0.08, 0.04, 0.08, 0.04, 0.04, 0.08, 0.04, 0.08, 0.08, 0.04, 0.08, 0.04, 0.04, 0.08, 0.04, 0.08, 0.08, 0.04, 0.08, 0.04, 0.04, 0.08, 0.04, 0.08, 0.08, 0.04, 0.08, 0.04, 0.04, 0.08, 0.04, 0.08, 0.08, 0.04, 0.08, 0.04, 0.04, 0.08, 0.04, 0.08, 0.08, 0.04, 0.08, 0.04, 0.04, 0.08, 0.04, 0.04, 0.08, 1.49e-08, 0.08, 0.0, 0.04, 0.04, 0.04, 0.08, 0.12, 0.04, 0.12, 0.04, 0.08, 0.08, 0.08, 0.08, 0.12, 0.04, 0.12, 0.04, 0.08, 0.08, 0.08, 0.08, 0.12, 0.04, 0.12, 0.04, 0.08, 0.08, 0.08, 0.08, 0.12, 0.04, 0.12, 0.04, 0.08, 0.08, 0.08, 0.08, 0.12, 0.04, 0.12, 0.04, 0.08, 0.08, 0.08, 0.08, 0.12, 0.04, 0.12, 0.04, 0.08, 0.08, 0.08, 0.08, 0.12, 0.04, 0.12, 0.04, 0.08, 0.08, 0.08, 0.08, 0.12, 0.04, 0.12, 0.04, 0.08, 0.08, 0.08, 0.08, 0.12, 0.04, 0.12, 0.04, 0.08, 0.08, 0.08, 0.08, 0.16, 0.04, 0.16, 0.04, 0.12, 0.08, 0.12, 0.08, 0.16, 0.04, 0.16, 0.04, 0.12, 0.08, 0.12, 0.24, 0.16, 0.2, 0.16, 0.2, 0.12, 0.24, 0.12, 0.08, 0.08, 0.04, 0.08, 0.04, 0.04, 0.08, 0.04, 0.12, 0.12, 0.08, 0.12, 0.08, 0.08, 0.12, 0.08, 0.04, 0.12, 1.49e-08, 0.12, 0.0, 0.08, 0.04, 0.08, 0.04, 0.12, 1.49e-08, 0.12, 0.0, 0.08, 0.04, 0.08, 0.12, 0.16, 0.08, 0.16, 0.08, 0.12, 0.12, 0.12, 0.08, 0.12, 0.04, 0.12, 0.04, 0.08, 0.08, 0.08, 0.08, 0.12, 0.04, 0.12, 0.04, 0.08, 0.08, 0.08, 0.24, 0.16, 0.2, 0.16, 0.2, 0.12, 0.24, 0.12, 0.08, 0.08, 0.04, 0.08, 0.04, 0.04, 0.08, 0.04, 0.08, 0.08, 0.04, 0.08, 0.04, 0.04, 0.08, 0.04, 0.08, 0.08, 0.04, 0.08, 0.04, 0.04, 0.08, 0.04, 0.08, 0.12, 0.04, 0.12, 0.04, 0.08, 0.08, 0.08, 0.08, 0.12, 0.04, 0.12, 0.04, 0.08, 0.08, 0.08, 0.08, 0.12, 0.04, 0.12, 0.04, 0.08, 0.08, 0.08, 0.08, 0.12, 0.04, 0.12, 0.04, 0.08, 0.08, 0.08, 0.08, 0.12, 0.04, 0.12, 0.04, 0.08, 0.08, 0.08, 0.04, 0.12, 1.49e-08, 0.12, 0.0, 0.08, 0.04, 0.08, 0.12, 0.12, 0.08, 0.12, 0.08, 0.08, 0.12, 0.08, 0.12, 0.16, 0.08, 0.16, 0.08, 0.12, 0.12, 0.12, 0.04, 0.12, 1.49e-08, 0.12, 0.0, 0.08, 0.04, 0.08, 0.08, 0.12, 0.04, 0.12, 0.04, 0.08, 0.08, 0.08, 0.08, 0.12, 0.04, 0.12, 0.04, 0.08, 0.08, 0.08, 0.08, 0.12, 0.04, 0.12, 0.04, 0.08, 0.08, 0.08, 0.08, 0.16, 0.04, 0.16, 0.04, 0.12, 0.08, 0.12, 0.08, 0.16, 0.04, 0.16, 0.04, 0.12, 0.08, 0.12, 0.08, 0.16, 0.04, 0.16, 0.04, 0.12, 0.08, 0.12, 0.08, 0.16, 0.04, 0.16, 0.04, 0.12, 0.08, 0.12, 0.08, 0.16, 0.04, 0.16, 0.04, 0.12, 0.08, 0.12, 0.08, 0.16, 0.04, 0.16, 0.04, 0.12, 0.08, 0.12, 0.12, 0.16, 0.08, 0.16, 0.08, 0.12, 0.12, 0.12, 0.12, 0.12, 0.08, 0.12, 0.08, 0.08, 0.12, 0.08, 0.12, 0.12, 0.08, 0.12, 0.08, 0.08, 0.12, 0.08, 0.12, 0.12, 0.08, 0.12, 0.08, 0.08, 0.12, 0.08, 0.12, 0.12, 0.08, 0.12, 0.08, 0.08, 0.12, 0.08, 0.32, 0.12, 0.28, 0.12, 0.28, 0.08, 0.32, 0.08, 0.32, 0.08, 0.28, 0.08, 0.28, 0.04, 0.32, 0.04, 0.36, 0.08, 0.32, 0.08, 0.32, 0.04, 0.36, 0.04, 0.36, 0.12, 0.32, 0.12, 0.32, 0.08, 0.36, 0.08, 0.32, 0.12, 0.28, 0.12, 0.28, 0.08, 0.32, 0.08, 0.32, 0.08, 0.28, 0.08, 0.28, 0.04, 0.32, 0.04, 0.32, 0.08, 0.28, 0.08, 0.28, 0.04, 0.32, 0.04, 0.32, 0.12, 0.28, 0.12, 0.28, 0.08, 0.32, 0.08, 0.28, 0.12, 0.24, 0.12, 0.24, 0.08, 0.28, 0.08, 0.28, 0.08, 0.24, 0.08, 0.24, 0.04, 0.28, 0.04, 0.32, 0.16, 0.28, 0.16, 0.28, 0.12, 0.32, 0.12, 0.36, 0.16, 0.32, 0.16, 0.32, 0.12, 0.36, 0.12, 0.32, 0.16, 0.28, 0.16, 0.28, 0.12, 0.32, 0.12, 0.32, 0.16, 0.28, 0.16, 0.28, 0.12, 0.32, 0.12, 0.28, 0.16, 0.24, 0.16, 0.24, 0.12, 0.28, 0.12, 0.24, 0.16, 0.2, 0.16, 0.2, 0.12, 0.24, 0.12, 0.04, 0.08, 1.49e-08, 0.08, 0.0, 0.04, 0.04, 0.04, 0.04, 0.12, 1.49e-08, 0.12, 0.0, 0.08, 0.04, 0.08, 0.04, 0.12, 1.49e-08, 0.12, 0.0, 0.08, 0.04, 0.08, 0.04, 0.12, 1.49e-08, 0.12, 0.0, 0.08, 0.04, 0.08, 0.04, 0.12, 1.49e-08, 0.12, 0.0, 0.08, 0.04, 0.08, 0.16, 0.08, 0.12, 0.08, 0.12, 0.04, 0.16, 0.04, 0.08, 0.16, 0.04, 0.16, 0.04, 0.12, 0.08, 0.12, 0.28, 0.08, 0.24, 0.08, 0.24, 0.04, 0.28, 0.04, 0.28, 0.12, 0.24, 0.12, 0.24, 0.08, 0.28, 0.08, 0.28, 0.16, 0.24, 0.16, 0.24, 0.12, 0.28, 0.12, 0.04, 0.12, 1.49e-08, 0.12, 0.0, 0.08, 0.04, 0.08, 0.08, 0.16, 0.04, 0.16, 0.04, 0.12, 0.08, 0.12, 0.04, 0.08, 1.49e-08, 0.08, 0.0, 0.04, 0.04, 0.04, 0.08, 0.08, 0.04, 0.08, 0.04, 0.04, 0.08, 0.04, 0.08, 0.16, 0.04, 0.16, 0.04, 0.12, 0.08, 0.12, 0.08, 0.16, 0.04, 0.16, 0.04, 0.12, 0.08, 0.12, 0.08, 0.16, 0.04, 0.16, 0.04, 0.12, 0.08, 0.12, 0.08, 0.08, 0.04, 0.08, 0.04, 0.04, 0.08, 0.04, 0.04, 0.08, 1.49e-08, 0.08, 0.0, 0.04, 0.04, 0.04, 0.08, 0.12, 0.04, 0.12, 0.04, 0.08, 0.08, 0.08, 0.08, 0.12, 0.04, 0.12, 0.04, 0.08, 0.08, 0.08, 0.08, 0.12, 0.04, 0.12, 0.04, 0.08, 0.08, 0.08, 0.08, 0.12, 0.04, 0.12, 0.04, 0.08, 0.08, 0.08, 0.08, 0.12, 0.04, 0.12, 0.04, 0.08, 0.08, 0.08, 0.16, 0.08, 0.12, 0.08, 0.12, 0.04, 0.16, 0.04, 0.12, 0.12, 0.08, 0.12, 0.08, 0.08, 0.12, 0.08, 0.08, 0.12, 0.04, 0.12, 0.04, 0.08, 0.08, 0.08, 0.08, 0.12, 0.04, 0.12, 0.04, 0.08, 0.08, 0.08, 0.12, 0.12, 0.08, 0.12, 0.08, 0.08, 0.12, 0.08, 0.12, 0.12, 0.08, 0.12, 0.08, 0.08, 0.12, 0.08, 0.08, 0.12, 0.04, 0.12, 0.04, 0.08, 0.08, 0.08, 0.08, 0.12, 0.04, 0.12, 0.04, 0.08, 0.08, 0.08, 0.08, 0.12, 0.04, 0.12, 0.04, 0.08, 0.08, 0.08, 0.08, 0.12, 0.04, 0.12, 0.04, 0.08, 0.08, 0.08, 0.12, 0.12, 0.08, 0.12, 0.08, 0.08, 0.12, 0.08, 0.16, 0.08, 0.12, 0.08, 0.12, 0.04, 0.16, 0.04, 0.04, 0.12, 1.49e-08, 0.12, 0.0, 0.08, 0.04, 0.08, 0.08, 0.12, 0.04, 0.12, 0.04, 0.08, 0.08, 0.08, 0.08, 0.12, 0.04, 0.12, 0.04, 0.08, 0.08, 0.08, 0.08, 0.12, 0.04, 0.12, 0.04, 0.08, 0.08, 0.08, 0.08, 0.12, 0.04, 0.12, 0.04, 0.08, 0.08, 0.08, 0.08, 0.12, 0.04, 0.12, 0.04, 0.08, 0.08, 0.08, 0.08, 0.12, 0.04, 0.12, 0.04, 0.08, 0.08, 0.08, 0.08, 0.12, 0.04, 0.12, 0.04, 0.08, 0.08, 0.08, 0.08, 0.12, 0.04, 0.12, 0.04, 0.08, 0.08, 0.08, 0.08, 0.12, 0.04, 0.12, 0.04, 0.08, 0.08, 0.08, 0.08, 0.12, 0.04, 0.12, 0.04, 0.08, 0.08, 0.08, 0.08, 0.12, 0.04, 0.12, 0.04, 0.08, 0.08, 0.08, 0.08, 0.12, 0.04, 0.12, 0.04, 0.08, 0.08, 0.08, 0.08, 0.12, 0.04, 0.12, 0.04, 0.08, 0.08, 0.08, 0.08, 0.12, 0.04, 0.12, 0.04, 0.08, 0.08, 0.08, 0.08, 0.12, 0.04, 0.12, 0.04, 0.08, 0.08, 0.08, 0.08, 0.12, 0.04, 0.12, 0.04, 0.08, 0.08, 0.08, 0.08, 0.12, 0.04, 0.12, 0.04, 0.08, 0.08, 0.08, 0.08, 0.08, 0.04, 0.08, 0.04, 0.04, 0.08, 0.04, 0.08, 0.08, 0.04, 0.08, 0.04, 0.04, 0.08, 0.04, 0.08, 0.16, 0.04, 0.16, 0.04, 0.12, 0.08, 0.12, 0.08, 0.16, 0.04, 0.16, 0.04, 0.12, 0.08, 0.12, 0.08, 0.16, 0.04, 0.16, 0.04, 0.12, 0.08, 0.12, 0.24, 0.08, 0.2, 0.08, 0.2, 0.04, 0.24, 0.04, 0.04, 0.12, 1.49e-08, 0.12, 0.0, 0.08, 0.04, 0.08, 0.12, 0.08, 0.08, 0.08, 0.08, 0.04, 0.12, 0.04, 0.12, 0.12, 0.08, 0.12, 0.08, 0.08, 0.12, 0.08, 0.04, 0.12, 1.49e-08, 0.12, 0.0, 0.08, 0.04, 0.08, 0.04, 0.12, 1.49e-08, 0.12, 0.0, 0.08, 0.04, 0.08, 0.12, 0.12, 0.08, 0.12, 0.08, 0.08, 0.12, 0.08, 0.08, 0.16, 0.04, 0.16, 0.04, 0.12, 0.08, 0.12, 0.24, 0.08, 0.2, 0.08, 0.2, 0.04, 0.24, 0.04, 0.04, 0.12, 1.49e-08, 0.12, 0.0, 0.08, 0.04, 0.08, 0.08, 0.12, 0.04, 0.12, 0.04, 0.08, 0.08, 0.08, 0.08, 0.12, 0.04, 0.12, 0.04, 0.08, 0.08, 0.08, 0.08, 0.12, 0.04, 0.12, 0.04, 0.08, 0.08, 0.08, 0.12, 0.08, 0.08, 0.08, 0.08, 0.04, 0.12, 0.04, 0.08, 0.12, 0.04, 0.12, 0.04, 0.08, 0.08, 0.08, 0.08, 0.12, 0.04, 0.12, 0.04, 0.08, 0.08, 0.08, 0.08, 0.12, 0.04, 0.12, 0.04, 0.08, 0.08, 0.08, 0.08, 0.12, 0.04, 0.12, 0.04, 0.08, 0.08, 0.08, 0.08, 0.12, 0.04, 0.12, 0.04, 0.08, 0.08, 0.08, 0.08, 0.12, 0.04, 0.12, 0.04, 0.08, 0.08, 0.08, 0.08, 0.12, 0.04, 0.12, 0.04, 0.08, 0.08, 0.08, 0.16, 0.16, 0.12, 0.16, 0.12, 0.12, 0.16, 0.12, 0.08, 0.08, 0.04, 0.08, 0.04, 0.04, 0.08, 0.04, 0.24, 0.16, 0.2, 0.16, 0.2, 0.12, 0.24, 0.12, 0.08, 0.08, 0.04, 0.08, 0.04, 0.04, 0.08, 0.04, 0.04, 0.12, 1.49e-08, 0.12, 0.0, 0.08, 0.04, 0.08, 0.04, 0.12, 1.49e-08, 0.12, 0.0, 0.08, 0.04, 0.08, 0.04, 0.12, 1.49e-08, 0.12, 0.0, 0.08, 0.04, 0.08, 0.04, 0.12, 1.49e-08, 0.12, 0.0, 0.08, 0.04, 0.08, 0.12, 0.12, 0.08, 0.12, 0.08, 0.08, 0.12, 0.08, 0.12, 0.12, 0.08, 0.12, 0.08, 0.08, 0.12, 0.08, 0.12, 0.12, 0.08, 0.12, 0.08, 0.08, 0.12, 0.08, 0.12, 0.12, 0.08, 0.12, 0.08, 0.08, 0.12, 0.08, 0.04, 0.08, 1.49e-08, 0.08, 0.0, 0.04, 0.04, 0.04, 0.08, 0.08, 0.04, 0.08, 0.04, 0.04, 0.08, 0.04, 0.08, 0.08, 0.04, 0.08, 0.04, 0.04, 0.08, 0.04, 0.08, 0.08, 0.04, 0.08, 0.04, 0.04, 0.08, 0.04, 0.08, 0.08, 0.04, 0.08, 0.04, 0.04, 0.08, 0.04, 0.08, 0.08, 0.04, 0.08, 0.04, 0.04, 0.08, 0.04, 0.08, 0.08, 0.04, 0.08, 0.04, 0.04, 0.08, 0.04, 0.24, 0.16, 0.2, 0.16, 0.2, 0.12, 0.24, 0.12, 0.08, 0.08, 0.04, 0.08, 0.04, 0.04, 0.08, 0.04, 0.08, 0.08, 0.04, 0.08, 0.04, 0.04, 0.08, 0.04, 0.16, 0.16, 0.12, 0.16, 0.12, 0.12, 0.16, 0.12, 0.08, 0.08, 0.04, 0.08, 0.04, 0.04, 0.08, 0.04, 0.08, 0.08, 0.04, 0.08, 0.04, 0.04, 0.08, 0.04, 0.08, 0.08, 0.04, 0.08, 0.04, 0.04, 0.08, 0.04, 0.08, 0.08, 0.04, 0.08, 0.04, 0.04, 0.08, 0.04, 0.04, 0.12, 1.49e-08, 0.12, 0.0, 0.08, 0.04, 0.08, 0.12, 0.12, 0.08, 0.12, 0.08, 0.08, 0.12, 0.08, 0.12, 0.08, 0.08, 0.08, 0.08, 0.04, 0.12, 0.04, 0.32, 0.12, 0.28, 0.12, 0.28, 0.08, 0.32, 0.08, 0.32, 0.08, 0.28, 0.08, 0.28, 0.04, 0.32, 0.04, 0.36, 0.08, 0.32, 0.08, 0.32, 0.04, 0.36, 0.04, 0.36, 0.12, 0.32, 0.12, 0.32, 0.08, 0.36, 0.08, 0.32, 0.12, 0.28, 0.12, 0.28, 0.08, 0.32, 0.08, 0.32, 0.08, 0.28, 0.08, 0.28, 0.04, 0.32, 0.04, 0.32, 0.08, 0.28, 0.08, 0.28, 0.04, 0.32, 0.04, 0.32, 0.12, 0.28, 0.12, 0.28, 0.08, 0.32, 0.08, 0.28, 0.12, 0.24, 0.12, 0.24, 0.08, 0.28, 0.08, 0.28, 0.08, 0.24, 0.08, 0.24, 0.04, 0.28, 0.04, 0.32, 0.16, 0.28, 0.16, 0.28, 0.12, 0.32, 0.12, 0.36, 0.16, 0.32, 0.16, 0.32, 0.12, 0.36, 0.12, 0.32, 0.16, 0.28, 0.16, 0.28, 0.12, 0.32, 0.12, 0.32, 0.16, 0.28, 0.16, 0.28, 0.12, 0.32, 0.12, 0.28, 0.16, 0.24, 0.16, 0.24, 0.12, 0.28, 0.12, 0.36, 0.08, 0.32, 0.08, 0.32, 0.04, 0.36, 0.04, 0.36, 0.12, 0.32, 0.12, 0.32, 0.08, 0.36, 0.08, 0.36, 0.16, 0.32, 0.16, 0.32, 0.12, 0.36, 0.12, 0.28, 0.08, 0.24, 0.08, 0.24, 0.04, 0.28, 0.04, 0.32, 0.08, 0.28, 0.08, 0.28, 0.04, 0.32, 0.04, 0.32, 0.08, 0.28, 0.08, 0.28, 0.04, 0.32, 0.04, 0.32, 0.08, 0.28, 0.08, 0.28, 0.04, 0.32, 0.04, 0.36, 0.12, 0.32, 0.12, 0.32, 0.08, 0.36, 0.08, 0.32, 0.12, 0.28, 0.12, 0.28, 0.08, 0.32, 0.08, 0.32, 0.12, 0.28, 0.12, 0.28, 0.08, 0.32, 0.08, 0.28, 0.12, 0.24, 0.12, 0.24, 0.08, 0.28, 0.08, 0.32, 0.12, 0.28, 0.12, 0.28, 0.08, 0.32, 0.08, 0.32, 0.12, 0.28, 0.12, 0.28, 0.08, 0.32, 0.08, 0.32, 0.12, 0.28, 0.12, 0.28, 0.08, 0.32, 0.08, 0.36, 0.08, 0.32, 0.08, 0.32, 0.04, 0.36, 0.04, 0.32, 0.08, 0.28, 0.08, 0.28, 0.04, 0.32, 0.04, 0.32, 0.08, 0.28, 0.08, 0.28, 0.04, 0.32, 0.04, 0.36, 0.16, 0.32, 0.16, 0.32, 0.12, 0.36, 0.12, 0.32, 0.16, 0.28, 0.16, 0.28, 0.12, 0.32, 0.12, 0.32, 0.16, 0.28, 0.16, 0.28, 0.12, 0.32, 0.12, 0.28, 0.16, 0.24, 0.16, 0.24, 0.12, 0.28, 0.12, 0.32, 0.16, 0.28, 0.16, 0.28, 0.12, 0.32, 0.12, 0.32, 0.16, 0.28, 0.16, 0.28, 0.12, 0.32, 0.12, 0.32, 0.16, 0.28, 0.16, 0.28, 0.12, 0.32, 0.12, 0.28, 0.08, 0.24, 0.08, 0.24, 0.04, 0.28, 0.04, 0.32, 0.08, 0.28, 0.08, 0.28, 0.04, 0.32, 0.04, 0.32, 0.08, 0.28, 0.08, 0.28, 0.04, 0.32, 0.04, 0.32, 0.08, 0.28, 0.08, 0.28, 0.04, 0.32, 0.04, 0.36, 0.12, 0.32, 0.12, 0.32, 0.08, 0.36, 0.08, 0.32, 0.12, 0.28, 0.12, 0.28, 0.08, 0.32, 0.08, 0.32, 0.12, 0.28, 0.12, 0.28, 0.08, 0.32, 0.08, 0.28, 0.12, 0.24, 0.12, 0.24, 0.08, 0.28, 0.08, 0.32, 0.12, 0.28, 0.12, 0.28, 0.08, 0.32, 0.08, 0.32, 0.12, 0.28, 0.12, 0.28, 0.08, 0.32, 0.08, 0.32, 0.12, 0.28, 0.12, 0.28, 0.08, 0.32, 0.08, 0.36, 0.08, 0.32, 0.08, 0.32, 0.04, 0.36, 0.04, 0.32, 0.08, 0.28, 0.08, 0.28, 0.04, 0.32, 0.04, 0.32, 0.08, 0.28, 0.08, 0.28, 0.04, 0.32, 0.04, 0.36, 0.16, 0.32, 0.16, 0.32, 0.12, 0.36, 0.12, 0.32, 0.16, 0.28, 0.16, 0.28, 0.12, 0.32, 0.12, 0.32, 0.16, 0.28, 0.16, 0.28, 0.12, 0.32, 0.12, 0.28, 0.16, 0.24, 0.16, 0.24, 0.12, 0.28, 0.12, 0.32, 0.16, 0.28, 0.16, 0.28, 0.12, 0.32, 0.12, 0.32, 0.16, 0.28, 0.16, 0.28, 0.12, 0.32, 0.12, 0.32, 0.16, 0.28, 0.16, 0.28, 0.12, 0.32, 0.12, 0.32, 0.12, 0.28, 0.12, 0.28, 0.08, 0.32, 0.08, 0.32, 0.08, 0.28, 0.08, 0.28, 0.04, 0.32, 0.04, 0.36, 0.08, 0.32, 0.08, 0.32, 0.04, 0.36, 0.04, 0.36, 0.12, 0.32, 0.12, 0.32, 0.08, 0.36, 0.08, 0.32, 0.12, 0.28, 0.12, 0.28, 0.08, 0.32, 0.08, 0.32, 0.08, 0.28, 0.08, 0.28, 0.04, 0.32, 0.04, 0.32, 0.08, 0.28, 0.08, 0.28, 0.04, 0.32, 0.04, 0.32, 0.12, 0.28, 0.12, 0.28, 0.08, 0.32, 0.08, 0.28, 0.12, 0.24, 0.12, 0.24, 0.08, 0.28, 0.08, 0.28, 0.08, 0.24, 0.08, 0.24, 0.04, 0.28, 0.04, 0.32, 0.16, 0.28, 0.16, 0.28, 0.12, 0.32, 0.12, 0.36, 0.16, 0.32, 0.16, 0.32, 0.12, 0.36, 0.12, 0.32, 0.16, 0.28, 0.16, 0.28, 0.12, 0.32, 0.12, 0.32, 0.16, 0.28, 0.16, 0.28, 0.12, 0.32, 0.12, 0.28, 0.16, 0.24, 0.16, 0.24, 0.12, 0.28, 0.12, 0.12, 0.16, 0.08, 0.16, 0.08, 0.12, 0.12, 0.12, 0.04, 0.16, 1.49e-08, 0.16, 0.0, 0.12, 0.04, 0.12, 0.12, 0.12, 0.08, 0.12, 0.08, 0.08, 0.12, 0.08, 0.12, 0.12, 0.08, 0.12, 0.08, 0.08, 0.12, 0.08, 0.12, 0.12, 0.08, 0.12, 0.08, 0.08, 0.12, 0.08, 0.12, 0.12, 0.08, 0.12, 0.08, 0.08, 0.12, 0.08, 0.04, 0.12, 1.49e-08, 0.12, 0.0, 0.08, 0.04, 0.08, 0.04, 0.12, 1.49e-08, 0.12, 0.0, 0.08, 0.04, 0.08, 0.04, 0.12, 1.49e-08, 0.12, 0.0, 0.08, 0.04, 0.08, 0.04, 0.12, 1.49e-08, 0.12, 0.0, 0.08, 0.04, 0.08, 0.16, 0.08, 0.12, 0.08, 0.12, 0.04, 0.16, 0.04, 0.08, 0.16, 0.04, 0.16, 0.04, 0.12, 0.08, 0.12, 0.08, 0.16, 0.04, 0.16, 0.04, 0.12, 0.08, 0.12, 0.08, 0.16, 0.04, 0.16, 0.04, 0.12, 0.08, 0.12, 0.08, 0.16, 0.04, 0.16, 0.04, 0.12, 0.08, 0.12, 0.08, 0.16, 0.04, 0.16, 0.04, 0.12, 0.08, 0.12, 0.08, 0.16, 0.04, 0.16, 0.04, 0.12, 0.08, 0.12, 0.08, 0.16, 0.04, 0.16, 0.04, 0.12, 0.08, 0.12, 0.08, 0.16, 0.04, 0.16, 0.04, 0.12, 0.08, 0.12, 0.08, 0.16, 0.04, 0.16, 0.04, 0.12, 0.08, 0.12, 0.08, 0.16, 0.04, 0.16, 0.04, 0.12, 0.08, 0.12, 0.08, 0.16, 0.04, 0.16, 0.04, 0.12, 0.08, 0.12, 0.08, 0.16, 0.04, 0.16, 0.04, 0.12, 0.08, 0.12, 0.24, 0.08, 0.2, 0.08, 0.2, 0.04, 0.24, 0.04, 0.04, 0.16, 1.49e-08, 0.16, 0.0, 0.12, 0.04, 0.12, 0.12, 0.16, 0.08, 0.16, 0.08, 0.12, 0.12, 0.12, 0.28, 0.12, 0.24, 0.12, 0.24, 0.08, 0.28, 0.08, 0.28, 0.08, 0.24, 0.08, 0.24, 0.04, 0.28, 0.04, 0.28, 0.16, 0.24, 0.16, 0.24, 0.12, 0.28, 0.12, 0.36, 0.08, 0.32, 0.08, 0.32, 0.04, 0.36, 0.04, 0.36, 0.12, 0.32, 0.12, 0.32, 0.08, 0.36, 0.08, 0.36, 0.16, 0.32, 0.16, 0.32, 0.12, 0.36, 0.12, 0.28, 0.08, 0.24, 0.08, 0.24, 0.04, 0.28, 0.04, 0.28, 0.12, 0.24, 0.12, 0.24, 0.08, 0.28, 0.08, 0.28, 0.16, 0.24, 0.16, 0.24, 0.12, 0.28, 0.12, 0.28, 0.16, 0.24, 0.16, 0.24, 0.12, 0.28, 0.12, 0.32, 0.16, 0.28, 0.16, 0.28, 0.12, 0.32, 0.12, 0.32, 0.16, 0.28, 0.16, 0.28, 0.12, 0.32, 0.12, 0.32, 0.16, 0.28, 0.16, 0.28, 0.12, 0.32, 0.12, 0.32, 0.16, 0.28, 0.16, 0.28, 0.12, 0.32, 0.12, 0.36, 0.16, 0.32, 0.16, 0.32, 0.12, 0.36, 0.12, 0.28, 0.16, 0.24, 0.16, 0.24, 0.12, 0.28, 0.12, 0.32, 0.16, 0.28, 0.16, 0.28, 0.12, 0.32, 0.12, 0.32, 0.16, 0.28, 0.16, 0.28, 0.12, 0.32, 0.12, 0.32, 0.16, 0.28, 0.16, 0.28, 0.12, 0.32, 0.12, 0.32, 0.16, 0.28, 0.16, 0.28, 0.12, 0.32, 0.12, 0.36, 0.16, 0.32, 0.16, 0.32, 0.12, 0.36, 0.12, 0.28, 0.16, 0.24, 0.16, 0.24, 0.12, 0.28, 0.12, 0.32, 0.16, 0.28, 0.16, 0.28, 0.12, 0.32, 0.12, 0.32, 0.16, 0.28, 0.16, 0.28, 0.12, 0.32, 0.12, 0.32, 0.16, 0.28, 0.16, 0.28, 0.12, 0.32, 0.12, 0.32, 0.16, 0.28, 0.16, 0.28, 0.12, 0.32, 0.12, 0.36, 0.16, 0.32, 0.16, 0.32, 0.12, 0.36, 0.12, 0.28, 0.16, 0.24, 0.16, 0.24, 0.12, 0.28, 0.12, 0.32, 0.16, 0.28, 0.16, 0.28, 0.12, 0.32, 0.12, 0.32, 0.16, 0.28, 0.16, 0.28, 0.12, 0.32, 0.12, 0.32, 0.16, 0.28, 0.16, 0.28, 0.12, 0.32, 0.12, 0.32, 0.16, 0.28, 0.16, 0.28, 0.12, 0.32, 0.12, 0.36, 0.16, 0.32, 0.16, 0.32, 0.12, 0.36, 0.12, 0.32, 0.16, 0.28, 0.16, 0.28, 0.12, 0.32, 0.12, 0.32, 0.16, 0.28, 0.16, 0.28, 0.12, 0.32, 0.12, 0.32, 0.16, 0.28, 0.16, 0.28, 0.12, 0.32, 0.12, 0.32, 0.16, 0.28, 0.16, 0.28, 0.12, 0.32, 0.12, 0.32, 0.16, 0.28, 0.16, 0.28, 0.12, 0.32, 0.12, 0.32, 0.16, 0.28, 0.16, 0.28, 0.12, 0.32, 0.12, 0.32, 0.16, 0.28, 0.16, 0.28, 0.12, 0.32, 0.12, 0.32, 0.16, 0.28, 0.16, 0.28, 0.12, 0.32, 0.12])
me_mesh.materials.append(mat_material)
me_mesh.use_mirror_vertex_groups = False
me_mesh.update()

# ---- objects
ob_environment_fixed = bpy.data.objects.new('Environment-Fixed', me_mesh)

# ---- transforms, parenting, visibility, modifiers, constraints
ob_environment_fixed.location = (0.0, 0.0, 0.0)
ob_environment_fixed.lock_rotations_4d = False
ob_environment_fixed.empty_display_type = 'ARROWS'
ob_environment_fixed.lineart.crease_threshold = 0.0
_m = ob_environment_fixed.modifiers.new('Triangulate', 'TRIANGULATE')
_m = ob_environment_fixed.modifiers.new('Weld', 'WELD')

# ---- collection membership
scene.collection.objects.link(ob_environment_fixed)

# ---- scene / render settings (as saved in the file)
scene.frame_start = 1; scene.frame_end = 250; scene.frame_set(33)
scene.render.engine = 'BLENDER_EEVEE_NEXT'
scene.render.film_transparent = True
scene.cycles.sampling_pattern = 'TABULATED_SOBOL'
bpy.context.view_layer.update()

# ---- added for rendering (the .blend has no active camera and no usable light): camera, sun
cam_auto = bpy.data.cameras.new('AutoCamera')
cam_auto.lens = 50.0
cam_auto.sensor_width = 36.0
cam_auto.clip_end = 1000.0
ob_auto_camera = bpy.data.objects.new('AutoCamera', cam_auto)
scene.collection.objects.link(ob_auto_camera)
ob_auto_camera.location = (21.4205, -25.7046, 18.1364)
ob_auto_camera.rotation_euler = (1.09748, -7.21219e-08, 0.694738)
scene.camera = ob_auto_camera
light_auto_sun = bpy.data.lights.new('AutoSun', 'SUN')
light_auto_sun.energy = 3.0
light_auto_sun.angle = 0.0523599
ob_auto_sun = bpy.data.objects.new('AutoSun', light_auto_sun)
scene.collection.objects.link(ob_auto_sun)
ob_auto_sun.rotation_euler = (0.872665, 0.174533, 0.523599)
bpy.context.view_layer.update()
